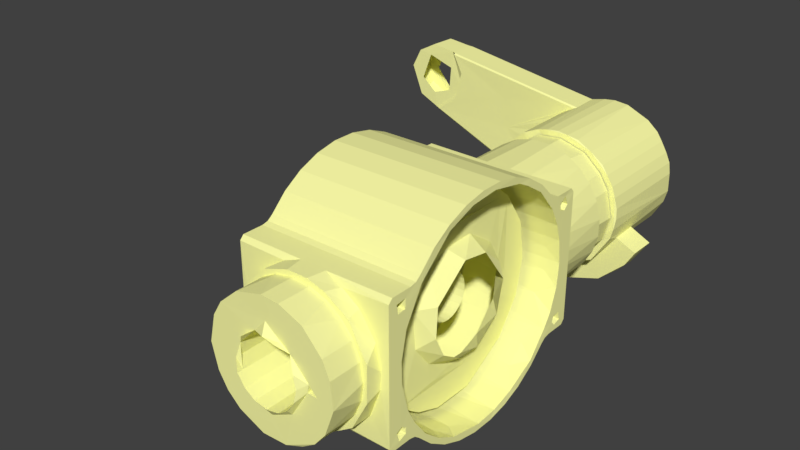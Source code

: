 # Source: ankle_Y_lo_res.blend  (saved by Blender 2.79.0; exported with 4.5.12 LTS)
import bpy
from mathutils import Matrix  # noqa: F401  (used for matrix-valued properties, if any)

bpy.ops.wm.read_factory_settings(use_empty=True)
scene = bpy.context.scene
scene.name = 'Scene'

# ---- collections
col_collection_1 = bpy.data.collections.new('Collection 1'); scene.collection.children.link(col_collection_1)

# ---- materials (node trees are filled in below, after node groups)
mat_brass = bpy.data.materials.new('Brass')
mat_brass.alpha_threshold = 0.0
mat_brass.use_transparent_shadow = False
mat_brass.diffuse_color = (1.0, 1.0, 0.4, 1.0)
mat_brass.specular_color = (1.0, 1.0, 0.8)
mat_brass.roughness = 0.5

# ---- material node trees

# ---- world
world_world = bpy.data.worlds.new('World'); scene.world = world_world
world_world.color = (0.05088, 0.05088, 0.05088)
world_world.use_sun_shadow = False
world_world.sun_shadow_jitter_overblur = 0.0
world_world.cycles.sampling_method = 'MANUAL'

# ---- meshes
me_ankle_y_lo_res = bpy.data.meshes.new('ankle Y lo res')
me_ankle_y_lo_res.from_pydata([(0.01883, 0.08409, -0.01918), (0.01896, 0.09189, -0.01905), (0.02326, 0.08396, -0.02343), (0.02368, 0.0919, -0.02348), (0.02231, 0.09204, -0.01033), (0.02995, 0.0919, -0.01397), (-0.01885, 0.08401, -0.02713), (-0.01543, 0.08406, -0.02226), (-0.002637, 0.08387, -0.03355), (-0.005063, 0.0839, -0.02817), (0.008525, 0.08391, -0.02668), (0.01475, 0.0839, -0.02978), (-0.01893, 0.0919, -0.02703), (-0.01518, 0.09186, -0.02196), (0.01269, 0.0853, -0.02336), (0.00352, 0.08507, -0.02661), (-0.007329, 0.08478, -0.0257), (-0.006731, 0.09177, -0.02584), (0.005149, 0.09172, -0.02618), (0.01312, 0.09173, -0.02311), (-0.02716, 0.0919, -0.01909), (-0.02017, 0.09197, -0.01412), (0.01695, 0.08189, -0.02849), (0.02649, 0.0819, -0.01968), (-0.01527, 0.0819, -0.02936), (0.001121, 0.0819, -0.03365), (-0.02267, 0.0819, -0.02398), (-0.02707, 0.0819, -0.01896), (0.02994, 0.0819, -0.01397), (0.0225, 0.08183, -0.0105), (0.01582, 0.08184, -0.01901), (0.008177, 0.0819, -0.0233), (-0.02021, 0.08184, -0.01414), (-0.01224, 0.08187, -0.02167), (-0.0009741, 0.08187, -0.02462), (-0.005148, 0.09278, -0.02404), (0.002016, 0.09318, -0.02449), (-0.0163, 0.09332, -0.01827), (-0.01174, 0.09332, -0.02163), (0.009239, 0.09302, -0.02282), (0.01549, 0.0929, -0.01902), (0.02006, 0.0932, -0.01425), (-0.000229, 0.07599, 0.01632), (0.01313, 0.076, 0.02075), (0.003865, 0.076, 0.02419), (0.007945, 0.07601, 0.01472), (-0.0153, 0.076, -0.006), (-0.01616, 0.07603, 0.003321), (-0.02448, 0.076, -0.001031), (-0.004131, 0.07601, 0.02414), (-0.007969, 0.07631, 0.02314), (-0.01347, 0.07595, 0.02059), (-0.008351, 0.07595, 0.01456), (-0.02406, 0.07634, 0.004885), (-0.01861, 0.07631, 0.01597), (-0.02206, 0.07599, 0.01069), (-0.02352, 0.07601, -0.007345), (0.02295, 0.07631, -0.008437), (0.02402, 0.07601, -0.004824), (0.005186, 0.07598, -0.01688), (0.0143, 0.07604, 0.007763), (0.01995, 0.07603, 0.01419), (0.01666, 0.07592, -0.01856), (0.01646, 0.076, -0.000849), (0.0235, 0.07601, 0.006926), (0.02207, 0.07631, 0.01055), (0.004871, 0.07624, -0.02414), (-0.007878, 0.076, -0.02348), (-0.00848, 0.076, -0.0144), (-0.01775, 0.076, -0.01696), (0.02448, 0.0765, -0.0009208), (0.02431, 0.0765, 0.003018), (0.01762, 0.0765, 0.01702), (-6.579e-05, 0.0765, 0.0245), (0.007592, 0.07653, 0.0233), (0.01259, 0.1039, 0.003245), (0.01259, 0.082, 0.003247), (0.01127, 0.1039, 0.006477), (0.009864, 0.08199, 0.008597), (0.009346, 0.1039, 0.008892), (0.01473, 0.082, 0.002838), (0.01495, 0.1039, 0.002549), (0.01485, 0.082, -0.002531), (0.01462, 0.1039, -0.002979), (0.01257, 0.082, -0.0033), (0.01288, 0.1039, -0.002992), (0.01124, 0.1039, -0.006524), (0.01124, 0.082, -0.006524), (0.009113, 0.104, -0.009267), (0.009106, 0.082, -0.009278), (0.004907, 0.1039, -0.01417), (0.005216, 0.082, -0.01416), (0.0075, 0.1039, -0.01302), (0.009822, 0.082, -0.01134), (0.009876, 0.1039, -0.01126), (0.003429, 0.082, -0.01254), (0.00345, 0.1039, -0.01255), (-2.713e-05, 0.1039, -0.013), (-2.713e-05, 0.082, -0.013), (-0.003489, 0.1039, -0.01253), (-0.003482, 0.082, -0.01253), (-0.004907, 0.082, -0.01417), (-0.004907, 0.1039, -0.01417), (-0.009755, 0.1039, -0.01167), (-0.009651, 0.082, -0.0116), (-0.01473, 0.082, -0.002838), (-0.01486, 0.1039, -0.002535), (-0.01487, 0.082, 0.002571), (-0.01464, 0.1039, 0.002939), (-0.009864, 0.082, 0.01109), (-0.008753, 0.08183, 0.009031), (-0.009864, 0.1039, 0.01109), (-0.008822, 0.104, 0.009013), (-0.007554, 0.1038, 0.01298), (-0.005321, 0.082, 0.01412), (-0.004669, 0.1039, 0.01409), (-0.003429, 0.1039, 0.01254), (-0.003839, 0.082, 0.01265), (2.713e-05, 0.1039, 0.013), (0.00302, 0.082, 0.01281), (0.003817, 0.104, 0.01262), (0.004907, 0.082, 0.01417), (0.005693, 0.1039, 0.014), (0.009655, 0.082, 0.01159), (0.009822, 0.104, 0.01134), (-0.01216, 0.09884, 0.01439), (-0.01362, 0.1038, 0.01793), (-0.01164, 0.09889, 0.01935), (-0.008976, 0.1041, 0.0207), (-0.006169, 0.1039, 0.01846), (-0.006838, 0.09884, 0.01852), (-0.007387, 0.09891, 0.01351), (-0.01115, 0.1039, 0.0135), (-0.01233, 0.09898, -0.01394), (-0.01281, 0.1039, -0.01554), (-0.006921, 0.1039, -0.01397), (-0.00658, 0.09891, -0.01437), (-0.00644, 0.1039, -0.01795), (-0.007086, 0.09883, -0.01897), (-0.01175, 0.1038, -0.01947), (-0.01136, 0.0989, -0.01923), (0.008947, 0.09883, -0.02007), (0.01046, 0.104, -0.0196), (0.006255, 0.1039, -0.01756), (0.006162, 0.0989, -0.01621), (0.01023, 0.09878, -0.01313), (0.01108, 0.1039, -0.01343), (0.01385, 0.1038, -0.01771), (0.01283, 0.09892, -0.01713), (0.006839, 0.09883, 0.0144), (0.007381, 0.09893, 0.01941), (0.008562, 0.1039, 0.02074), (0.01255, 0.1016, 0.01811), (0.01165, 0.09894, 0.0135), (0.01125, 0.1039, 0.01355), (0.0001091, 0.1039, 0.02271), (0.01596, 0.1039, 0.0159), (-0.02091, 0.1039, 0.009218), (-0.01997, 0.1039, -0.01088), (-0.02261, 0.1039, -0.001109), (-0.002952, 0.1039, -0.02245), (0.005443, 0.1039, -0.02183), (0.0195, 0.1039, -0.0115), (0.02258, 0.1039, -0.001525), (0.02109, 0.1039, 0.008408), (0.01466, 0.1139, -0.01707), (0.0182, 0.1139, -0.01323), (0.02188, 0.1139, -0.005783), (0.02231, 0.1141, 0.003531), (0.01935, 0.1139, 0.01148), (0.01435, 0.1139, 0.01752), (0.003625, 0.1139, -0.02236), (0.01033, 0.1139, -0.01999), (-0.01922, 0.1139, -0.01195), (-0.01426, 0.1139, -0.0174), (-0.007021, 0.1139, -0.02152), (0.007449, 0.1139, 0.02123), (-0.0007427, 0.1137, 0.0227), (-0.008618, 0.1139, 0.02069), (-0.01511, 0.114, 0.01685), (-0.02122, 0.1139, 0.007973), (-0.02262, 0.1138, -0.001884), (-0.06338, 0.1135, 0.03143), (-0.009183, 0.1135, 0.02286), (-0.01028, 0.1139, 0.02252), (-0.06391, 0.1139, 0.03077), (-0.0201, 0.1136, -0.01435), (-0.07041, 0.1134, 0.006921), (-0.07041, 0.1139, 0.007536), (-0.06883, 0.1131, 0.01116), (-0.07411, 0.1131, 0.008781), (-0.07388, 0.1131, 0.01314), (-0.08203, 0.1131, 0.01325), (-0.07942, 0.1132, 0.01938), (-0.08416, 0.1131, 0.0209), (-0.08146, 0.1131, 0.02884), (-0.0758, 0.1131, 0.0272), (-0.06338, 0.1132, 0.01858), (-0.06488, 0.1131, 0.03164), (-0.06858, 0.1132, 0.02684), (-0.07366, 0.1131, 0.03262), (-0.0137, 0.1134, 0.02054), (-0.06167, 0.1134, 0.02813), (-0.0616, 0.1139, 0.02863), (-0.02276, 0.1074, -0.01004), (-0.02251, 0.1139, -0.01011), (-0.0672, 0.1077, 0.008858), (-0.06731, 0.1138, 0.008593), (-0.02446, 0.1137, -0.001496), (-0.01826, 0.1139, 0.01605), (-0.01382, 0.1074, 0.0204), (-0.01842, 0.1074, 0.01615), (-0.02267, 0.1074, 0.00982), (-0.02333, 0.1138, 0.008337), (-0.02446, 0.1074, 0.001442), (-0.06169, 0.1077, 0.02807), (-0.06394, 0.1074, 0.02563), (-0.0642, 0.1125, 0.02705), (-0.06717, 0.1074, 0.01197), (-0.06414, 0.1074, 0.01501), (-0.06224, 0.1074, 0.019), (-0.06227, 0.1123, 0.01862), (0.01763, 0.1139, 0.01702), (-0.01116, 0.1137, -0.02193), (-0.0163, 0.1138, -0.01828), (0.01902, 0.1139, -0.01544), (-6.855e-05, 0.1139, 0.0245), (0.005159, 0.1139, 0.02402), (0.01365, 0.1138, 0.02043), (0.0002833, 0.1138, -0.02458), (-0.005793, 0.1138, -0.0238), (0.008236, 0.1139, -0.02322), (0.02424, 0.1138, -0.003917), (0.02293, 0.1139, -0.008631), (0.02351, 0.1139, 0.006882), (0.02431, 0.1134, 0.003018), (0.01506, 0.1131, -0.01947), (0.01995, 0.1134, 0.01419), (0.02211, 0.1134, 0.01056), (-0.003994, 0.1134, 0.02417), (-0.02407, 0.1022, 0.00493), (-0.02221, 0.1025, 0.01053), (-0.01381, 0.1022, 0.02032), (-0.01739, 0.1023, 0.01731), (-0.0706, 0.1028, 0.007007), (-0.02083, 0.1027, -0.01408), (-0.02068, 0.1022, -0.01325), (-0.07038, 0.1024, 0.007444), (-0.0198, 0.1027, -0.01465), (-0.02238, 0.1023, -0.009962), (-0.02458, 0.1023, -0.001048), (-0.02373, 0.1022, -0.006342), (-0.01933, 0.1022, 0.01516), (-0.009915, 0.1024, 0.02242), (-0.008947, 0.1029, 0.02282), (-0.06372, 0.1028, 0.03145), (-0.06497, 0.1032, 0.03163), (-0.07409, 0.1034, 0.03269), (-0.0808, 0.1032, 0.02905), (-0.08433, 0.1032, 0.02209), (-0.08003, 0.1032, 0.01133), (-0.07173, 0.1031, 0.00748), (-0.06565, 0.1031, 0.02508), (-0.05992, 0.1032, 0.01743), (-0.06635, 0.1032, 0.01577), (-0.07558, 0.1032, 0.02826), (-0.07923, 0.1032, 0.01839), (-0.07337, 0.1031, 0.01349), (-0.06293, 0.1024, 0.01327), (-0.06021, 0.1024, 0.02417), (-0.06385, 0.1024, 0.03087), (-0.03843, 0.1026, 0.007751), (-0.04091, 0.1026, 0.01887), (0.02282, 0.07563, -0.0003287), (0.02287, 0.06624, 0.0001767), (0.02064, 0.066, -0.008964), (0.02064, 0.07558, -0.008966), (0.01579, 0.06632, -0.0164), (0.01507, 0.07558, -0.01696), (0.007535, 0.066, -0.0212), (0.004064, 0.07558, -0.02232), (0.001535, 0.066, -0.02245), (-0.004578, 0.066, -0.02203), (-0.00458, 0.07558, -0.02203), (-0.01035, 0.066, -0.01998), (-0.01354, 0.07558, -0.0182), (-0.01536, 0.066, -0.01644), (-0.01922, 0.066, -0.01169), (-0.02102, 0.07558, -0.008519), (-0.02167, 0.066, -0.00607), (-0.0225, 0.066, -1.116e-08), (-0.02239, 0.07558, 0.003644), (-0.02167, 0.066, 0.00607), (-0.01807, 0.06637, 0.01391), (-0.01724, 0.07558, 0.01475), (-0.008214, 0.06637, 0.02127), (-0.007065, 0.07558, 0.02156), (0.001535, 0.066, 0.02245), (0.001538, 0.07558, 0.02245), (0.01016, 0.06628, 0.02037), (0.01093, 0.07558, 0.01988), (0.01745, 0.066, 0.0142), (0.01745, 0.07558, 0.0142), (0.02064, 0.066, 0.008964), (0.02064, 0.07561, 0.008962), (0.02016, 0.04298, -0.01386), (0.02244, 0.066, -0.009183), (0.02364, 0.04308, -0.005712), (0.02425, 0.04327, -5.263e-09), (0.02405, 0.06599, 0.003133), (0.02366, 0.043, 0.00611), (-0.01315, 0.0378, -1.116e-08), (-0.01315, 0.03692, -0.008126), (0.0215, 0.03758, -0.004087), (-0.01315, 0.03431, -0.01587), (0.01944, 0.03596, -0.01216), (-0.01315, 0.03009, -0.02288), (0.02675, 0.03162, -0.02086), (-0.01315, 0.02447, -0.02881), (0.0215, 0.02744, -0.026), (-0.01315, 0.01771, -0.0334), (0.0215, 0.02121, -0.03129), (-0.01315, 0.01011, -0.03642), (0.02661, 0.01416, -0.03506), (-0.01315, 0.002046, -0.03774), (0.02657, 0.006302, -0.03748), (-0.01315, -0.006115, -0.0373), (0.02683, -0.002025, -0.03776), (-0.01315, -0.01399, -0.03512), (0.0215, -0.01011, -0.03642), (-0.01315, -0.02121, -0.03129), (0.0215, -0.01771, -0.0334), (-0.01315, -0.02744, -0.026), (0.0215, -0.02447, -0.02881), (-0.01315, -0.03239, -0.01949), (0.0215, -0.03009, -0.02288), (-0.01315, -0.03582, -0.01207), (0.02681, -0.03521, -0.01395), (0.02681, -0.03222, -0.01978), (-0.01315, -0.03758, -0.004087), (0.02012, -0.03694, -0.007993), (-0.01315, -0.03758, 0.004087), (0.0215, -0.0378, -1.116e-08), (-0.01315, -0.03582, 0.01207), (0.0215, -0.03692, 0.008126), (-0.01315, -0.03239, 0.01949), (0.0215, -0.03431, 0.01587), (-0.01315, -0.02744, 0.026), (0.02691, -0.02993, 0.02313), (-0.01315, -0.02121, 0.03129), (0.0229, -0.02488, 0.02876), (-0.01315, -0.01399, 0.03512), (0.02669, -0.0181, 0.03341), (-0.01315, -0.006115, 0.0373), (0.0215, -0.01011, 0.03642), (-0.01315, 0.002046, 0.03774), (0.0215, -0.002046, 0.03774), (-0.01315, 0.01011, 0.03642), (0.0215, 0.006115, 0.0373), (-0.01315, 0.01771, 0.0334), (0.02672, 0.01351, 0.03556), (-0.01315, 0.02447, 0.02881), (0.02215, 0.02197, 0.03079), (0.02685, 0.01754, 0.03349), (-0.01315, 0.03009, 0.02288), (0.02185, 0.02759, 0.02613), (-0.01315, 0.03431, 0.01587), (0.02683, 0.03173, 0.02061), (-0.01315, 0.03692, 0.008126), (0.02683, 0.03516, 0.01406), (0.02685, 0.03782, 0.0), (0.0215, 0.03758, 0.004087), (0.02685, 0.0369, 0.008181), (0.02685, 0.03711, -0.008169), (0.02685, 0.03449, -0.01596), (0.02685, 0.0246, -0.02896), (0.02685, -0.01407, -0.0353), (0.02685, -0.02133, -0.03145), (0.02685, -0.02759, -0.02613), (0.02685, -0.03778, -0.004108), (0.02685, -0.03797, 0.002947), (0.02685, -0.03601, 0.01213), (0.02682, -0.008149, 0.03717), (0.02686, 0.001687, 0.03798), (0.02685, 0.0246, 0.02896), (-0.01184, 0.03919, -0.01812), (-0.02685, 0.04003, -0.01918), (-0.01184, 0.0398, -0.02136), (-0.02688, 0.03863, -0.02216), (-0.01185, 0.03734, -0.02205), (-0.02685, 0.03595, -0.02066), (-0.01184, 0.03597, -0.01895), (-0.02685, 0.0364, -0.01855), (-0.02685, 0.03837, -0.01782), (0.02685, -0.03441, -0.024), (-0.02685, -0.03441, -0.024), (-0.02685, -0.0323, -0.02447), (0.02685, -0.0323, -0.02447), (-0.02685, -0.03059, -0.02578), (0.02685, -0.03059, -0.02578), (-0.02685, -0.02506, -0.03118), (0.02685, -0.02506, -0.03118), (-0.02685, -0.0186, -0.03541), (0.02685, -0.0186, -0.03541), (-0.02685, -0.01144, -0.03833), (0.02685, -0.01144, -0.03833), (-0.02685, -0.003863, -0.03981), (0.02685, -0.003863, -0.03981), (0.02685, 0.003863, -0.03981), (-0.02685, 0.003863, -0.03981), (-0.02685, 0.01144, -0.03833), (0.02685, 0.01144, -0.03833), (-0.02685, 0.0186, -0.03541), (0.02685, 0.0186, -0.03541), (-0.02685, 0.02506, -0.03118), (0.02685, 0.02506, -0.03118), (-0.02685, 0.03059, -0.02578), (0.02685, 0.03059, -0.02578), (-0.02685, 0.0323, -0.02447), (0.02685, 0.0323, -0.02447), (-0.02685, 0.03441, -0.024), (0.02685, 0.03441, -0.024), (0.02685, 0.03441, 0.024), (-0.02685, 0.03441, 0.024), (-0.02685, 0.0323, 0.02447), (0.02685, 0.0323, 0.02447), (-0.02685, 0.03059, 0.02578), (0.02685, 0.03059, 0.02578), (-0.02685, 0.02506, 0.03118), (0.02685, 0.02506, 0.03118), (-0.02685, 0.0186, 0.03541), (0.02685, 0.0186, 0.03541), (-0.02685, 0.01144, 0.03833), (0.02685, 0.01144, 0.03833), (-0.02685, 0.003863, 0.03981), (0.02685, 0.003863, 0.03981), (0.02685, -0.003863, 0.03981), (-0.02685, -0.003863, 0.03981), (-0.02685, -0.01144, 0.03833), (0.02685, -0.01144, 0.03833), (-0.02685, -0.0186, 0.03541), (0.02685, -0.0186, 0.03541), (-0.02685, -0.02506, 0.03118), (0.02685, -0.02506, 0.03118), (-0.02685, -0.03059, 0.02578), (0.02685, -0.03059, 0.02578), (-0.02685, -0.0323, 0.02447), (0.02685, -0.0323, 0.02447), (-0.02685, -0.03441, 0.024), (0.02685, -0.03441, 0.024), (-0.01715, 0.03025, -0.023), (-0.01715, 0.0246, -0.02896), (-0.01717, 0.0228, -0.02688), (-0.01715, 0.03711, -0.008169), (-0.01715, 0.03716, 0.00775), (-0.01715, 0.038, -1.116e-08), (-0.01715, 0.03449, 0.01596), (-0.01715, 0.03025, 0.023), (-0.01715, 0.02708, 0.007565), (-0.01715, 0.0178, 0.03357), (-0.01715, 0.0246, 0.02896), (-0.01715, 0.01648, 0.02267), (-0.01715, 0.002057, 0.03794), (-0.01715, -0.005807, 0.03002), (-0.01715, -0.006148, 0.0375), (-0.01715, 0.01017, 0.03661), (-0.01715, -0.01407, 0.0353), (-0.01715, -0.02133, 0.03145), (-0.01716, -0.02486, 0.01407), (-0.01715, -0.03256, 0.01959), (-0.01715, -0.02759, 0.02613), (-0.01715, -0.03778, 0.004109), (-0.01715, -0.02771, -0.008561), (-0.01715, -0.03778, -0.004108), (-0.01715, -0.03601, 0.01213), (-0.01715, -0.03256, -0.01959), (-0.01715, -0.02759, -0.02613), (-0.01715, -0.02442, -0.02566), (-0.01715, -0.02133, -0.03145), (-0.01715, 0.01368, -0.02503), (-0.01715, 0.0178, -0.03357), (-0.01715, 0.01017, -0.03661), (-0.01715, 0.002057, -0.03794), (-0.01715, 0.006509, -0.02814), (-0.01715, 0.03449, -0.01596), (-0.01714, 0.0256, -0.01399), (-0.01714, 0.0275, -0.007775), (-0.01715, -0.01407, -0.0353), (-0.01715, -0.006148, -0.0375), (-0.01715, -0.03601, -0.01213), (-0.01715, -0.01518, -0.02426), (-0.02685, 0.03449, -0.01596), (-0.02685, 0.03711, -0.008169), (-0.02685, 0.038, -1.116e-08), (-0.02685, 0.03025, -0.023), (-0.02685, 0.0246, -0.02896), (-0.02685, 0.01017, -0.03661), (-0.02685, 0.0178, -0.03357), (-0.02685, -0.01407, -0.0353), (-0.02685, -0.006148, -0.0375), (-0.02685, 0.002057, -0.03794), (-0.02685, -0.02133, -0.03145), (-0.02685, -0.02759, -0.02613), (-0.02685, -0.03256, -0.01959), (-0.02685, -0.03601, -0.01213), (-0.02685, -0.03256, 0.01959), (-0.02685, -0.03601, 0.01213), (-0.02685, -0.03778, 0.004109), (-0.02685, -0.03778, -0.004108), (-0.02685, -0.02759, 0.02613), (-0.02685, -0.02133, 0.03145), (-0.02685, -0.01407, 0.0353), (-0.02685, 0.0178, 0.03357), (-0.02685, 0.01017, 0.03661), (-0.02685, 0.002057, 0.03794), (-0.02685, -0.006148, 0.0375), (-0.02685, 0.0246, 0.02896), (-0.02685, 0.03025, 0.023), (-0.02685, 0.03711, 0.008169), (-0.02685, 0.03449, 0.01596), (-0.01185, -0.0364, 0.02145), (-0.02685, -0.03591, 0.02062), (-0.01182, -0.03655, 0.01812), (-0.02685, -0.0364, 0.01855), (-0.02685, -0.03845, 0.01789), (-0.01185, -0.04018, 0.01912), (-0.02685, -0.04005, 0.01934), (-0.0268, -0.03897, 0.02227), (-0.01184, -0.03913, 0.02194), (-0.02685, -0.04299, 0.02259), (-0.02685, -0.0394, -0.01834), (-0.02685, -0.043, -0.0225), (-0.02925, -0.0404, -0.02094), (-0.02685, -0.04162, -0.02399), (-0.02688, -0.03752, -0.02204), (-0.02685, -0.03695, -0.0182), (-0.02686, -0.03586, -0.02018), (-0.02684, 0.0418, -0.02399), (-0.02685, 0.043, 0.022), (-0.02685, 0.043, -0.02243), (-0.02684, 0.03597, 0.02056), (-0.0269, 0.0365, 0.01845), (-0.02687, 0.0393, 0.01815), (-0.0291, 0.04029, 0.02108), (-0.02683, 0.04193, 0.02397), (-0.02692, 0.03743, 0.02208), (-0.02685, -0.04172, 0.02399), (-0.01062, -0.0408, 0.004401), (-0.01154, -0.0608, -0.0001284), (-0.0115, -0.0408, -1.116e-08), (-0.01062, -0.0615, -0.004401), (-0.01062, -0.0408, -0.004401), (-0.008132, -0.0615, -0.008132), (-0.008132, -0.0408, -0.008132), (-0.004401, -0.0615, -0.01062), (-0.004401, -0.0408, -0.01062), (-3.309e-17, -0.0615, -0.0115), (-3.656e-17, -0.0408, -0.0115), (0.004401, -0.0615, -0.01062), (0.004401, -0.0408, -0.01062), (0.008132, -0.0615, -0.008132), (0.008132, -0.0408, -0.008132), (0.01064, -0.06168, -0.004382), (0.01062, -0.0408, -0.004401), (0.0115, -0.0615, -1.116e-08), (0.0115, -0.0408, -1.116e-08), (0.01062, -0.0615, 0.004401), (0.01062, -0.0408, 0.004401), (0.007934, -0.05955, 0.008425), (0.008132, -0.0408, 0.008132), (0.004401, -0.0615, 0.01062), (0.004401, -0.0408, 0.01062), (-3.332e-17, -0.0615, 0.0115), (-3.679e-17, -0.0408, 0.0115), (-0.004712, -0.05957, 0.01057), (-0.004401, -0.0408, 0.01062), (-0.008132, -0.0615, 0.008132), (-0.008132, -0.0408, 0.008132), (-0.01072, -0.05953, 0.004317), (-0.01063, -0.0595, -0.00771), (-0.0001088, -0.05949, -0.01431), (0.007664, -0.05953, -0.01047), (-0.0006753, -0.05947, 0.01491), (0.01416, -0.05948, 0.001843), (0.0136, -0.0595, -0.0008826), (0.0002597, -0.05135, -0.01575), (-0.0003474, -0.0595, -0.01709), (0.01534, -0.05041, -0.001228), (0.01701, -0.0595, -0.001217), (0.01573, -0.05035, 0.0008601), (0.0001229, -0.05037, 0.016), (0.001532, -0.0595, 0.01662), (-0.0149, -0.05046, 0.001702), (-0.0161, -0.05951, 0.001703), (-0.01604, -0.05044, -0.0008465), (-0.01495, -0.05951, -0.0008458), (0.004587, -0.0595, -0.02202), (-0.004105, -0.05948, -0.02232), (-0.01745, -0.0595, -0.0142), (-0.01297, -0.05949, -0.01838), (-0.02063, -0.05949, -0.008968), (-0.02281, -0.05948, -0.0003419), (-0.02064, -0.0595, 0.008958), (0.01535, -0.0595, -0.01645), (0.01923, -0.05949, -0.01168), (0.02254, -0.05948, -0.002528), (0.02166, -0.05949, 0.006075), (0.004572, -0.0595, 0.02203), (0.01262, -0.0595, 0.01885), (0.01922, -0.0595, 0.01169), (-0.00155, -0.0595, 0.02244), (-0.011, -0.05948, 0.01983), (-0.01746, -0.0595, 0.01419), (0.01035, -0.059, -0.01998), (-0.02245, -0.048, -0.00238), (-0.02229, -0.048, 0.003064), (-0.02064, -0.048, -0.008964), (-0.01745, -0.048, -0.0142), (-0.01298, -0.048, -0.01838), (-0.007535, -0.048, -0.0212), (-0.001535, -0.048, -0.02245), (0.004578, -0.048, -0.02203), (0.01035, -0.048, -0.01998), (0.01536, -0.048, -0.01644), (0.01922, -0.048, -0.01169), (0.02167, -0.048, -0.00607), (0.0225, -0.048, -1.116e-08), (0.02167, -0.048, 0.00607), (0.01922, -0.048, 0.01169), (0.01536, -0.048, 0.01644), (0.01035, -0.048, 0.01998), (0.004578, -0.048, 0.02203), (-0.001535, -0.048, 0.02245), (-0.007535, -0.048, 0.0212), (-0.01298, -0.048, 0.01838), (-0.01745, -0.048, 0.0142), (-0.02064, -0.048, 0.008964), (-0.004874, -0.04197, -0.02399), (-0.01093, -0.04315, -0.02187), (-0.02449, -0.04796, -0.0002818), (-0.02442, -0.04315, -0.0004755), (-0.02302, -0.04301, -0.008067), (-0.003547, -0.048, -0.02399), (-0.00957, -0.048, -0.02228), (-0.01934, -0.048, -0.01462), (-0.01812, -0.04299, -0.01664), (-0.01496, -0.048, -0.01909), (-0.02244, -0.048, -0.009183), (-0.02364, -0.04308, 0.006003), (-0.02113, -0.04806, 0.01218), (-0.01926, -0.04309, 0.01541), (-0.01237, -0.04805, 0.02105), (-0.009793, -0.04313, 0.02241), (-0.003547, -0.048, 0.02399), (-0.004593, -0.04179, 0.024), (0.02386, -0.04812, 0.006023), (0.0176, -0.04788, 0.01703), (0.00957, -0.048, 0.02228), (0.0034, -0.048, -0.024), (0.00957, -0.048, -0.02228), (0.01816, -0.04803, -0.01652), (0.02353, -0.04801, -0.006273), (0.003547, -0.048, 0.02399), (0.01116, -0.04303, 0.02184), (0.01695, -0.04299, 0.01772), (0.0243, -0.04315, 0.001552), (0.02254, -0.04312, 0.009643), (0.02398, -0.04315, -0.004139), (0.02015, -0.04299, -0.01437), (0.0102, -0.04304, -0.02238), (0.00452, -0.04184, -0.024), (0.004618, -0.042, 0.02399), (0.02685, -0.043, 0.02258), (0.02685, -0.04159, 0.02399), (0.02685, -0.04299, -0.02255), (0.02685, -0.04169, -0.02399), (0.01185, -0.04011, 0.02078), (0.02683, -0.03988, 0.02119), (0.02685, -0.0394, 0.01814), (0.01185, -0.03878, 0.01789), (0.02685, -0.03655, 0.0184), (0.01185, -0.03589, 0.01922), (0.0268, -0.03636, 0.02154), (0.01185, -0.03722, 0.02211), (0.01184, -0.03923, -0.01812), (0.02685, -0.03997, -0.01905), (0.01185, -0.04005, -0.02066), (0.02692, -0.03896, -0.02198), (0.01186, -0.03784, -0.02228), (0.02685, -0.03618, -0.02105), (0.01185, -0.03589, -0.02045), (0.02685, -0.03605, -0.01907), (0.01185, -0.03655, -0.0184), (0.02685, -0.038, -0.0179), (0.01185, 0.03582, 0.02088), (0.02685, 0.03595, 0.02066), (0.02685, 0.0364, 0.01855), (0.01183, 0.03708, 0.01787), (0.02685, 0.03845, 0.01789), (0.01185, 0.04018, 0.01912), (0.02685, 0.04005, 0.01934), (0.02671, 0.03889, 0.02241), (0.01183, 0.03892, 0.02213), (0.01184, 0.03646, -0.01815), (0.02685, 0.03589, -0.02045), (0.01184, 0.03625, -0.02128), (0.02685, 0.03734, -0.02205), (0.01185, 0.03866, -0.02205), (0.02692, 0.03988, -0.02117), (0.01182, 0.03999, -0.01896), (0.02685, 0.03942, -0.01817), (0.02685, 0.03655, -0.0184), (0.02685, 0.043, -1.116e-08), (0.02685, 0.04299, 0.02248), (0.02685, 0.0417, 0.02399), (0.02685, 0.04299, -0.02257), (0.02685, 0.04169, -0.02399), (0.004669, 0.04194, -0.02399), (-0.004404, 0.04143, -0.02399), (-0.0034, 0.066, -0.024), (0.0034, 0.066, -0.024), (0.01112, 0.04304, -0.0218), (0.02095, 0.04314, 0.01223), (0.01707, 0.04297, 0.0175), (0.01013, 0.0432, 0.02224), (0.01534, 0.04315, -0.0188), (0.004531, 0.04159, 0.02398), (0.00957, 0.066, -0.02228), (0.01496, 0.066, -0.01909), (0.01934, 0.066, -0.01462), (0.02405, 0.066, -0.003131), (0.02244, 0.066, 0.009183), (0.01934, 0.066, 0.01462), (0.01496, 0.066, 0.01909), (0.00957, 0.066, 0.02228), (0.003547, 0.066, 0.02399), (-0.02452, 0.06595, 0.0005481), (-0.02231, 0.06595, 0.009422), (-0.01531, 0.06601, 0.01883), (-0.00957, 0.066, 0.02228), (-0.0034, 0.066, 0.024), (-0.00957, 0.066, -0.02228), (-0.01496, 0.066, -0.01909), (-0.01934, 0.066, -0.01462), (-0.02222, 0.0659, -0.009804), (-0.004125, 0.04154, 0.024), (-0.01043, 0.04312, 0.02206), (-0.02298, 0.04309, -0.008321), (-0.0169, 0.04301, -0.01754), (-0.01007, 0.04302, -0.02226), (-0.0157, 0.04315, 0.01852), (-0.02219, 0.04298, 0.01015), (-0.02461, 0.04302, 0.001251), (-0.01971, 0.05269, 0.0141), (-0.02117, 0.05006, 0.01173), (-0.01285, 0.05142, 0.01262), (-0.02158, 0.0525, 0.01108), (-0.01182, 0.05977, 0.01303), (-0.01995, 0.06038, 0.01383), (-0.01175, 0.06232, 0.01202), (-0.02086, 0.06311, 0.01235), (-0.02176, 0.06091, 0.01072), (-0.0118, 0.05191, -0.01162), (-0.02107, 0.04981, -0.01206), (-0.02149, 0.05268, -0.01124), (-0.01185, 0.0514, -0.01428), (-0.01966, 0.05231, -0.0142), (-0.01183, 0.06271, -0.01374), (-0.01188, 0.06093, -0.01149), (-0.02074, 0.06326, -0.01258), (-0.02159, 0.06054, -0.01105), (-0.01981, 0.06075, -0.01402), (-0.02339, 0.04737, 0.00659), (-0.02348, 0.04751, -0.006385), (-0.02254, 0.04945, -0.008623), (-0.02321, 0.06449, 0.006421), (-0.02124, 0.06281, 0.008446), (-0.0217, 0.04965, 0.008501), (-0.02303, 0.06459, -0.006192), (-0.02171, 0.06261, -0.008617), (-0.004905, 0.04781, 0.00711), (-0.0008858, 0.04989, 0.008494), (-5.204e-17, 0.0615, 0.0085), (-0.003066, 0.06331, 0.00798), (-0.005408, 0.06431, 0.006557), (-0.007558, 0.0645, 0.004), (-0.0085, 0.0645, -1.116e-08), (-0.007658, 0.0645, -0.003688), (-0.005792, 0.06442, -0.006359), (-0.002639, 0.06316, -0.008214), (-1.585e-05, 0.06151, -0.0085), (-0.001633, 0.04944, -0.008505), (-0.005757, 0.04758, -0.006396), (-0.008968, 0.04747, 0.001195), (-0.006046, 0.04077, -0.00659), (0.001891, 0.104, -0.008287), (0.001891, 0.0408, -0.008287), (-0.001891, 0.104, -0.008287), (-0.0053, 0.104, -0.006646), (-0.007658, 0.104, 0.003688), (-0.0085, 0.104, -1.116e-08), (-0.007658, 0.104, -0.003688), (-0.001891, 0.104, 0.008287), (-0.0053, 0.104, 0.006646), (0.001891, 0.0408, 0.008287), (0.001891, 0.104, 0.008287), (-0.004187, 0.04078, 0.007737), (-0.008377, 0.04077, 0.001979), (0.0053, 0.104, 0.006646), (0.0053, 0.0408, 0.006646), (0.007658, 0.104, 0.003688), (0.007658, 0.0408, 0.003688), (0.0085, 0.104, -1.116e-08), (0.0085, 0.0408, -1.116e-08), (0.007658, 0.104, -0.003688), (0.007658, 0.0408, -0.003688), (0.0053, 0.104, -0.006646), (0.0053, 0.0408, -0.006646), (0.02103, 0.01608, 0.002063), (0.02072, 0.0141, 0.008643), (0.02101, 0.006617, 0.01472), (0.01585, 0.01594, 0.01263), (0.02105, -0.003189, 0.01635), (0.0159, -0.005425, 0.01928), (0.01586, -0.01287, 0.01529), (0.02105, -0.01533, 0.006756), (0.01584, -0.01991, 0.005496), (0.02092, -0.0158, -0.003463), (0.0159, 0.01986, 0.002596), (0.01584, 0.005738, 0.01946), (0.01585, -0.01868, -0.007739), (0.02088, -0.01203, -0.01088), (0.01585, -0.01251, -0.01575), (0.0157, -0.004811, -0.01959), (0.02104, -0.00472, -0.01539), (0.01574, 0.00318, -0.0199), (0.02093, 0.003953, -0.01599), (0.01585, 0.01118, -0.01673), (0.01588, 0.01875, -0.007935), (0.02085, 0.01374, -0.009248), (0.0157, -0.00119, 0.02497), (0.01566, -0.01099, -0.02302), (0.0152, -0.02484, 0.02476), (0.01521, -0.03352, 0.01249), (0.0152, -0.02512, 0.003845), (0.0152, -0.00775, 0.02507), (0.01519, -0.01281, 0.03274), (0.0152, 0.02507, 0.02429), (0.0152, 0.01639, 0.03101), (0.0152, 0.0211, 0.02507), (0.0152, 0.03496, -0.0006574), (0.01519, 0.03278, 0.01271), (0.0152, 0.02507, 1.863e-08), (0.01514, 0.03242, -0.0133), (0.01503, 0.0243, -0.02519), (0.0152, 0.00775, -0.02507), (0.0152, 0.007853, -0.03452), (0.0152, -0.006924, -0.03453), (0.0152, -0.0162, -0.03108), (0.01516, -0.02439, -0.02513), (0.0152, -0.03028, -0.01778), (0.0152, 0.001925, 0.0353), (0.0152, -0.03417, -0.008436), (0.0129, 0.007161, -0.003566), (-0.0444, 0.005934, -0.005366), (0.0129, 0.005934, -0.005366), (-0.0444, 0.004266, -0.006768), (0.0129, 0.004266, -0.006768), (-0.0444, 0.002282, -0.007668), (0.0129, 0.002282, -0.007668), (-0.0444, 0.0001284, -0.007999), (0.0129, 0.0001284, -0.007999), (-0.0444, -0.002035, -0.007737), (0.0129, -0.002035, -0.007737), (-0.0444, -0.004046, -0.006901), (0.0129, -0.004046, -0.006901), (-0.0444, -0.005758, -0.005553), (0.0129, -0.005758, -0.005553), (-0.0444, -0.007043, -0.003794), (0.0129, -0.007043, -0.003794), (-0.0444, -0.007806, -0.001753), (0.0129, -0.007806, -0.001753), (-0.0444, -0.007989, 0.0004178), (0.0129, -0.007989, 0.0004178), (-0.0444, -0.00758, 0.002558), (0.0129, -0.00758, 0.002558), (-0.0444, -0.006609, 0.004508), (0.0129, -0.006609, 0.004508), (-0.0444, -0.005148, 0.006124), (0.0129, -0.005148, 0.006124), (-0.0444, -0.003305, 0.007286), (0.0129, -0.003305, 0.007286), (-0.0444, -0.001216, 0.007907), (0.0129, -0.001216, 0.007907), (-0.0444, 0.000962, 0.007942), (0.0129, 0.000962, 0.007942), (-0.0444, 0.003069, 0.007388), (0.0129, 0.003069, 0.007388), (-0.0444, 0.004948, 0.006286), (0.0129, 0.004948, 0.006286), (-0.0444, 0.006461, 0.004718), (0.0129, 0.006461, 0.004718), (-0.0444, 0.007494, 0.0028), (0.0129, 0.007494, 0.0028), (-0.0444, 0.007972, 0.0006739), (0.0129, 0.007972, 0.0006739), (-0.0444, 0.007858, -0.001502), (0.0129, 0.007858, -0.001502), (-0.0444, 0.007161, -0.003566), (-0.04439, 0.004195, -0.008489), (-0.0444, 0.0007042, -0.009366), (-0.04434, -0.002802, -0.009145), (-0.04431, -0.008263, -0.004701), (-0.04438, -0.009449, -6.249e-05), (-0.04439, -0.008384, 0.004402), (-0.0445, -0.005389, 0.007765), (-0.0445, -0.0004828, 0.009433), (-0.0444, 0.002731, 0.008975), (-0.04452, 0.006039, 0.007268), (-0.04449, 0.008638, 0.003839), (-0.04449, 0.009356, -0.001293), (-0.04439, 0.007771, -0.005406), (-0.0442, -0.00587, -0.007374), (-0.01424, 0.00769, -0.005689), (-0.01424, 0.009244, -0.002189), (-0.01424, 0.009442, 0.001381), (-0.01423, 0.00765, 0.005779), (-0.01424, 0.003907, 0.008706), (-0.01424, 0.0004184, 0.009491), (-0.01424, -0.003126, 0.009016), (-0.01424, -0.006192, 0.007205), (-0.01424, -0.008341, 0.004684), (-0.01424, -0.009702, -0.0001316), (-0.01424, -0.008278, -0.004747), (-0.01424, -0.005917, -0.007432), (-0.01424, -0.002787, -0.009158), (-0.01424, 0.0007744, -0.009468), (-0.01424, 0.003995, -0.008693), (-0.02441, -0.001657, -0.02377), (-0.0244, -0.004434, -0.02382), (-0.02569, -0.006973, -0.02289), (-0.02439, -0.01305, -0.01994), (-0.02446, -0.02168, -0.01004), (-0.0243, -0.0234, -0.008377), (-0.0244, -0.02359, -0.003377), (-0.02436, -0.0246, 0.001305), (-0.02464, -0.02385, 0.002278), (-0.02421, 0.02055, -0.01226), (-0.0244, 0.02337, -0.006386), (-0.02438, 0.02047, -0.01377), (0.0012, -0.02337, -0.00503), (0.0012, -0.02036, -0.01253), (-0.02437, -0.01747, -0.01632), (0.0012, -0.01623, -0.01745), (0.0012, -0.01167, -0.02087), (0.0012, -0.005662, -0.02315), (0.0012, -7.321e-06, -0.02391), (-0.0244, 0.004749, -0.02343), (0.0012, 0.007958, -0.02254), (-0.02435, 0.009843, -0.0217), (0.0012, 0.01501, -0.01861), (-0.02399, 0.01554, -0.01825), (0.0012, 0.02035, -0.01254), (0.0012, 0.02289, -0.00664), (0.001203, 0.02387, -0.0005574), (-0.02436, 0.02383, 0.0008104), (0.0012, 0.02322, 0.005365), (-0.0244, 0.0236, 0.005508), (0.001197, 0.02133, 0.01087), (-0.02437, 0.02212, 0.009807), (0.0012, 0.01765, 0.01601), (-0.0244, 0.01813, 0.01607), (0.0012, 0.01469, 0.01876), (-0.0244, 0.01524, 0.01884), (0.001201, 0.009456, 0.02195), (-0.0244, 0.008502, 0.02231), (0.0012, 0.003679, 0.02354), (-0.02438, 0.003678, 0.02354), (0.0012, -0.002021, 0.02382), (-0.02437, -0.002742, 0.02375), (0.0012, -0.009839, 0.02179), (-0.02446, -0.01023, 0.02172), (0.0012, -0.01654, 0.01727), (-0.0244, -0.01524, 0.01832), (-0.02442, -0.01965, 0.01362), (0.0012, -0.02134, 0.01077), (-0.02433, -0.02224, 0.008568), (0.0012, -0.02371, 0.003048), (-0.0171, -0.00967, 0.03027), (-0.0212, -0.01032, 0.03054), (-0.02102, -0.006657, 0.03413), (-0.0212, -0.00677, 0.02656), (-0.02113, 0.02044, -0.02371), (-0.0169, 0.02256, -0.02149), (-0.02118, 0.02508, -0.02356), (-0.02111, 0.02028, -0.0188), (-0.02118, 0.02954, -0.009805), (-0.02118, 0.02684, -0.00525), (-0.01744, 0.02935, 0.008871), (-0.02119, 0.02631, 0.007892), (-0.0209, 0.03333, 0.009991), (-0.02108, 0.03454, 0.006041), (-0.02087, 0.02342, 0.02567), (-0.01705, 0.02156, 0.02263), (-0.02115, 0.02189, 0.02141), (-0.0139, 8.941e-10, -0.02463), (-0.0244, 8.941e-10, -0.02463), (-0.0139, 0.006563, -0.02384), (-0.02437, 0.007741, -0.02357), (-0.0139, 0.01546, -0.01938), (-0.0244, 0.01585, -0.01901), (-0.01391, 0.02127, -0.0127), (-0.0139, 0.02394, -0.005807), (-0.0244, 0.02394, -0.005807), (-0.0139, 0.02472, 0.0007568), (-0.0244, 0.02468, 0.001596), (-0.0139, 0.02328, 0.008056), (-0.02447, 0.02251, 0.01027), (-0.01389, 0.01882, 0.01623), (-0.0139, 0.009984, 0.02265), (-0.0244, 0.01129, 0.02189), (-0.0244, 0.004267, 0.02436), (-0.0139, 0.0004202, 0.02473), (-0.02444, -0.005084, 0.0242), (-0.0139, -0.008752, 0.02313), (-0.02422, -0.01371, 0.02062), (-0.0139, -0.01678, 0.01817), (-0.0244, -0.02039, 0.014), (-0.0139, -0.02133, 0.01232), (-0.0139, -0.02393, 0.006238), (-0.0244, -0.02328, 0.008056), (-0.0139, -0.02455, -0.003101), (-0.0139, -0.0224, -0.01023), (-0.0139, -0.01896, -0.01587), (-0.0244, -0.01841, -0.01651), (-0.01393, -0.01031, -0.02285), (-0.02447, -0.01138, -0.02197), (-0.02441, 0.0003492, -0.0271), (-0.02437, -0.01132, -0.02443), (-0.02442, -0.02055, -0.01774), (-0.0243, -0.0264, -0.005462), (-0.02454, -0.02594, 0.007557), (-0.02438, -0.01874, 0.01958), (-0.02443, -0.00567, 0.0266), (-0.0244, 0.006671, 0.02608), (-0.02439, 0.01585, 0.02163), (-0.02438, 0.02212, 0.01534), (-0.02441, 0.02691, 0.004011), (-0.02439, 0.02526, -0.009173), (-0.0243, 0.01921, -0.01945), (-0.02439, 0.01006, -0.02473), (-0.02118, -0.01031, -0.02544), (-0.02102, -0.01862, -0.02005), (-0.02128, -0.02406, -0.01286), (-0.02124, -0.02759, -0.0002008), (-0.02133, -0.02402, 0.01349), (-0.02125, -0.0168, 0.02155), (-0.02121, 0.0009991, 0.02704), (-0.02134, 0.0106, 0.0249), (-0.02123, 0.01536, 0.02257), (-0.02146, 0.02257, 0.01536), (-0.02136, 0.02451, -0.01189), (-0.02129, 0.009712, -0.02547), (-0.02121, 0.0009688, -0.02745), (-0.02098, -0.001231, -0.03536), (-0.01759, 0.000743, -0.03534), (-0.01761, -0.01313, -0.03256), (-0.02095, -0.01411, -0.0322), (-0.02112, -0.02253, -0.02677), (-0.02092, -0.03006, -0.01794), (-0.01753, -0.03239, -0.01352), (-0.02095, -0.03478, -0.004172), (-0.01751, -0.03537, -0.0001186), (-0.02088, -0.03382, 0.009766), (-0.01752, -0.03087, 0.01699), (-0.02085, -0.02978, 0.01847), (-0.01748, -0.02039, 0.02904), (-0.02094, -0.01916, 0.03002), (-0.01757, -0.005967, 0.03464), (-0.01756, 0.004645, 0.03482), (-0.02086, 0.007546, 0.03447), (-0.01749, 0.01829, 0.03022), (-0.02116, 0.01777, 0.03013), (-0.01755, 0.02839, 0.02073), (-0.02089, 0.02902, 0.01991), (-0.01755, 0.03353, 0.01044), (-0.01757, 0.0351, -0.003841), (-0.02101, 0.03441, -0.007394), (-0.01756, 0.03065, -0.01713), (-0.02087, 0.03019, -0.01785), (-0.02108, 0.0191, -0.02915), (-0.0176, 0.01328, -0.03256), (-0.02107, 0.008651, -0.03369), (-0.02072, -0.02209, -0.02204), (-0.02161, 0.01067, -0.0192), (-0.02168, 0.003186, -0.01887), (-0.02183, 0.01191, -0.01469), (-0.0224, 0.01734, -0.007504), (-0.02167, 0.01892, 0.0002524), (-0.02137, 0.02183, -0.003956), (-0.02134, 0.01669, 0.01539), (-0.02147, 0.01261, 0.01456), (-0.02248, 0.006497, 0.02159), (-0.02162, -0.002043, 0.02241), (-0.02143, -0.0008673, 0.01942), (-0.02262, -0.0136, 0.0183), (-0.02106, -0.01759, 0.01415), (-0.02128, -0.01406, 0.01339), (-0.0212, -0.01391, -0.01324), (-0.02173, -0.00722, -0.01746), (-0.02104, -0.01543, -0.01558), (-0.02211, -0.01175, -0.0195), (-0.02174, 0.001151, -0.02239), (-0.02171, 0.01772, 0.00618), (-0.01725, 0.01397, 0.01249), (-0.01736, -0.00469, -0.01813), (-0.02244, -0.01882, 0.002498), (-0.0216, -0.0186, -0.003283), (-0.02235, -0.02237, -0.002529), (-0.02154, -0.02216, 0.003358), (-0.01919, -0.02149, 0.0003967), (-0.02162, 0.0163, -0.01522), (-0.0228, 0.02025, -0.01024), (-0.01877, 0.01571, -0.01275), (-0.02203, 0.003747, 0.01858), (-0.02336, 0.02113, 0.007978), (-0.02029, 0.02188, 0.003097), (-0.02402, -0.02162, 0.007412), (-0.02409, -0.004882, -0.02212), (-0.01851, 0.01236, 0.005138), (-0.02157, 0.01139, -0.00331), (-0.02141, 0.01021, 0.007998), (-0.02186, 0.01497, 0.005335), (-0.02432, 0.01637, 0.0004596), (-0.02435, 0.01225, 0.01157), (-0.02435, 0.01384, -0.00817), (-0.02435, 0.006286, -0.01536), (-0.02436, -0.008014, -0.01504), (-0.02435, -0.01529, -0.005809), (-0.02437, -0.01551, 0.005631), (-0.02435, -0.008242, 0.01416), (-0.02181, -0.01061, -0.01315), (-0.02196, 0.01153, 0.01105), (-0.02187, -0.005318, 0.01536), (-0.02182, -0.01328, 0.009428), (-0.02184, -0.01602, 0.0001143), (-0.02181, 0.003707, -0.01609), (-0.0217, 0.01453, -0.00771), (-0.02183, 0.00487, 0.01534), (-0.02435, 0.0003623, 0.01623), (-0.02145, -0.005535, 0.01014), (-0.02141, -0.01101, -0.001023), (-0.02145, -0.008217, -0.008503), (-0.02158, 0.001035, -0.01108), (-0.02439, -0.007534, 0.01745), (-0.02435, 0.004162, 0.01858), (-0.02435, 0.01614, 0.01091), (-0.02436, 0.01874, -0.002657), (-0.02436, 0.01351, -0.01311), (-0.02435, 0.006694, -0.01747), (-0.02436, -0.002905, -0.01869), (-0.02436, -0.01472, -0.01274), (-0.02436, -0.01898, -9.071e-05), (-0.02436, -0.01579, 0.01031), (-0.01394, -0.04012, -0.02001), (-0.01396, -0.0381, -0.02205), (-0.01397, -0.03568, -0.02032), (-0.01396, -0.03788, -0.01785), (-0.02906, -0.03703, -0.02413), (-0.0294, -0.03623, -0.01717), (-0.01396, 0.03659, 0.01818), (-0.01396, 0.03977, 0.01878), (-0.01394, 0.03914, 0.0218), (-0.01396, 0.03627, 0.02112), (-0.0291, 0.03629, 0.01726), (-0.02927, 0.03684, 0.02439)], [], [(0, 1, 2), (2, 1, 3), (4, 5, 1), (1, 5, 3), (6, 7, 8), (7, 9, 8), (8, 9, 10), (8, 10, 11), (0, 2, 10), (10, 2, 11), (6, 12, 7), (7, 12, 13), (14, 0, 10), (14, 10, 15), (15, 10, 9), (15, 9, 16), (16, 9, 7), (7, 13, 16), (16, 13, 17), (16, 17, 15), (15, 17, 18), (15, 18, 14), (14, 18, 19), (14, 19, 0), (0, 19, 1), (20, 21, 12), (12, 21, 13), (22, 2, 23), (11, 2, 22), (24, 8, 25), (25, 8, 11), (25, 11, 22), (24, 6, 8), (12, 6, 26), (26, 6, 24), (12, 26, 20), (20, 26, 27), (2, 3, 23), (23, 3, 5), (23, 5, 28), (4, 29, 5), (5, 29, 28), (28, 29, 23), (23, 29, 30), (23, 30, 22), (22, 30, 31), (22, 31, 25), (32, 27, 33), (33, 27, 26), (33, 26, 24), (33, 24, 34), (34, 24, 25), (34, 25, 31), (20, 27, 21), (21, 27, 32), (35, 36, 18), (13, 21, 37), (13, 37, 38), (13, 38, 35), (35, 17, 13), (18, 17, 35), (36, 39, 18), (39, 19, 18), (39, 40, 19), (19, 40, 1), (41, 4, 1), (41, 1, 40), (42, 43, 44), (45, 43, 42), (46, 47, 48), (44, 49, 42), (42, 49, 50), (42, 50, 51), (42, 51, 52), (48, 47, 53), (53, 47, 52), (51, 54, 52), (52, 54, 55), (52, 55, 53), (56, 46, 48), (57, 58, 59), (43, 45, 60), (43, 60, 61), (59, 62, 57), (63, 58, 64), (63, 64, 60), (60, 64, 65), (60, 65, 61), (59, 58, 63), (62, 59, 66), (67, 66, 59), (68, 67, 59), (67, 68, 69), (69, 68, 46), (56, 32, 69), (70, 71, 58), (58, 71, 64), (61, 72, 43), (44, 73, 49), (69, 46, 56), (74, 44, 43), (75, 76, 77), (77, 76, 78), (77, 78, 79), (80, 81, 82), (82, 81, 83), (84, 85, 86), (84, 86, 87), (87, 86, 88), (87, 88, 89), (90, 91, 92), (92, 91, 93), (92, 93, 94), (95, 96, 97), (95, 97, 98), (98, 97, 99), (98, 99, 100), (101, 102, 103), (101, 103, 104), (105, 106, 107), (107, 106, 108), (109, 110, 111), (111, 110, 112), (109, 111, 113), (109, 113, 114), (114, 113, 115), (116, 117, 115), (115, 117, 114), (117, 116, 118), (117, 118, 119), (119, 118, 120), (121, 122, 123), (123, 122, 124), (125, 126, 127), (127, 126, 128), (127, 128, 129), (127, 129, 130), (130, 129, 131), (131, 129, 113), (131, 113, 132), (131, 132, 125), (125, 132, 126), (133, 134, 135), (133, 135, 136), (136, 135, 137), (136, 137, 138), (138, 137, 139), (138, 139, 140), (140, 139, 134), (140, 134, 133), (141, 142, 143), (141, 143, 144), (144, 143, 92), (144, 92, 145), (145, 92, 146), (145, 146, 147), (145, 147, 148), (148, 147, 142), (148, 142, 141), (149, 122, 150), (150, 122, 151), (150, 151, 152), (153, 152, 154), (153, 154, 122), (153, 122, 149), (128, 155, 129), (122, 120, 118), (132, 113, 111), (111, 112, 108), (111, 108, 132), (77, 79, 124), (77, 124, 154), (154, 124, 122), (154, 152, 156), (157, 126, 132), (157, 132, 108), (155, 151, 122), (129, 155, 122), (129, 122, 118), (118, 115, 129), (129, 115, 113), (106, 103, 158), (96, 90, 97), (97, 90, 99), (157, 108, 159), (159, 108, 106), (159, 106, 158), (103, 102, 158), (158, 102, 99), (158, 99, 135), (137, 135, 99), (135, 134, 158), (158, 134, 139), (160, 139, 137), (160, 137, 161), (161, 137, 99), (99, 143, 161), (161, 143, 142), (94, 146, 92), (90, 92, 143), (90, 143, 99), (94, 88, 86), (94, 86, 85), (162, 147, 146), (162, 146, 163), (163, 146, 83), (164, 81, 156), (146, 94, 85), (146, 85, 83), (77, 154, 156), (77, 156, 75), (75, 156, 81), (163, 83, 81), (163, 81, 164), (165, 162, 166), (166, 162, 167), (167, 162, 163), (167, 163, 168), (168, 163, 164), (168, 164, 169), (169, 164, 156), (169, 156, 170), (171, 142, 172), (172, 142, 165), (165, 142, 147), (165, 147, 162), (173, 139, 174), (174, 139, 175), (175, 139, 160), (175, 160, 171), (171, 160, 161), (171, 161, 142), (156, 152, 170), (170, 152, 151), (170, 151, 176), (176, 151, 155), (176, 155, 177), (177, 155, 128), (177, 128, 178), (178, 128, 126), (178, 126, 179), (179, 126, 157), (179, 157, 180), (180, 157, 159), (180, 159, 181), (181, 159, 158), (181, 158, 173), (173, 158, 139), (182, 183, 184), (182, 184, 185), (186, 187, 188), (189, 188, 190), (188, 187, 190), (189, 190, 191), (191, 190, 192), (191, 192, 193), (193, 192, 194), (193, 194, 195), (193, 195, 196), (189, 191, 197), (198, 199, 200), (200, 199, 196), (196, 195, 200), (199, 198, 197), (201, 202, 203), (201, 203, 178), (201, 178, 179), (204, 205, 206), (206, 205, 207), (181, 205, 208), (201, 209, 210), (210, 209, 211), (211, 209, 212), (209, 213, 212), (212, 213, 214), (213, 208, 214), (205, 204, 208), (208, 204, 214), (215, 210, 216), (215, 216, 217), (206, 218, 204), (204, 218, 219), (204, 219, 214), (210, 220, 216), (220, 210, 211), (220, 211, 212), (220, 212, 219), (219, 212, 214), (189, 219, 218), (221, 216, 220), (221, 220, 219), (215, 202, 210), (210, 202, 201), (217, 202, 215), (219, 189, 221), (221, 217, 216), (189, 206, 207), (205, 186, 207), (207, 186, 188), (189, 207, 188), (203, 185, 178), (178, 185, 184), (173, 186, 205), (173, 205, 181), (180, 213, 209), (180, 209, 179), (181, 208, 213), (181, 213, 180), (183, 178, 184), (170, 222, 169), (217, 185, 203), (175, 223, 174), (174, 223, 224), (174, 224, 173), (173, 224, 186), (166, 225, 165), (165, 225, 172), (177, 226, 176), (176, 226, 227), (176, 227, 170), (170, 227, 228), (170, 228, 222), (171, 229, 175), (175, 229, 230), (175, 230, 223), (225, 231, 172), (172, 231, 171), (171, 231, 229), (168, 232, 167), (167, 232, 233), (167, 233, 166), (166, 233, 225), (209, 201, 179), (177, 178, 183), (177, 183, 226), (169, 222, 234), (169, 234, 168), (168, 234, 232), (232, 234, 235), (231, 225, 236), (225, 233, 41), (222, 237, 234), (234, 237, 238), (183, 239, 226), (240, 53, 241), (51, 242, 243), (244, 245, 246), (244, 246, 247), (245, 186, 248), (232, 4, 233), (233, 4, 41), (57, 62, 29), (29, 62, 30), (30, 62, 31), (31, 62, 66), (31, 66, 34), (34, 66, 67), (34, 67, 33), (33, 67, 69), (33, 69, 32), (246, 21, 249), (21, 246, 248), (21, 248, 37), (37, 248, 186), (37, 186, 224), (37, 224, 38), (38, 224, 223), (38, 223, 35), (35, 223, 230), (35, 230, 229), (35, 229, 36), (36, 229, 231), (36, 231, 39), (236, 40, 39), (236, 39, 231), (225, 41, 236), (236, 41, 40), (53, 240, 250), (53, 250, 48), (48, 250, 56), (56, 250, 251), (56, 251, 249), (56, 249, 21), (56, 21, 32), (243, 252, 54), (54, 252, 241), (54, 241, 55), (55, 241, 53), (243, 54, 51), (242, 51, 253), (253, 51, 50), (49, 183, 254), (49, 254, 50), (50, 254, 253), (29, 4, 57), (57, 4, 232), (57, 232, 58), (58, 232, 70), (70, 232, 71), (71, 232, 235), (71, 235, 234), (71, 234, 64), (64, 234, 238), (64, 238, 65), (65, 238, 61), (61, 238, 237), (61, 237, 72), (72, 237, 222), (72, 222, 228), (72, 228, 43), (43, 228, 74), (74, 228, 227), (74, 227, 44), (44, 227, 73), (73, 227, 226), (73, 226, 49), (49, 226, 239), (49, 239, 183), (254, 183, 255), (255, 183, 182), (256, 255, 198), (198, 255, 182), (200, 257, 198), (198, 257, 256), (257, 200, 195), (257, 195, 258), (258, 195, 259), (259, 195, 194), (259, 194, 192), (259, 192, 260), (260, 192, 190), (245, 244, 186), (186, 244, 187), (187, 244, 261), (261, 260, 190), (190, 187, 261), (262, 263, 256), (264, 263, 262), (265, 259, 266), (264, 261, 263), (267, 261, 264), (265, 257, 258), (265, 258, 259), (256, 257, 265), (256, 265, 262), (266, 259, 260), (266, 260, 267), (267, 260, 261), (261, 268, 263), (263, 268, 269), (263, 269, 256), (256, 269, 270), (242, 253, 271), (246, 271, 247), (247, 271, 272), (246, 249, 271), (271, 249, 251), (271, 251, 250), (241, 252, 271), (271, 252, 243), (271, 243, 242), (269, 272, 270), (271, 250, 240), (271, 240, 241), (272, 271, 253), (272, 253, 270), (272, 269, 268), (272, 268, 247), (247, 268, 261), (270, 253, 255), (255, 253, 254), (273, 274, 275), (273, 275, 276), (276, 275, 277), (276, 277, 278), (278, 277, 279), (278, 279, 280), (280, 279, 281), (280, 281, 282), (280, 282, 283), (283, 282, 284), (283, 284, 285), (285, 284, 286), (285, 286, 287), (285, 287, 288), (288, 287, 289), (288, 289, 290), (288, 290, 291), (291, 290, 292), (291, 292, 293), (291, 293, 294), (294, 293, 295), (294, 295, 296), (296, 295, 297), (296, 297, 298), (298, 297, 299), (298, 299, 300), (300, 299, 301), (300, 301, 302), (302, 301, 303), (302, 303, 304), (304, 303, 274), (304, 274, 273), (305, 306, 307), (308, 309, 310), (311, 312, 313), (314, 315, 312), (312, 315, 313), (316, 317, 314), (314, 317, 315), (318, 319, 316), (316, 319, 317), (320, 321, 318), (318, 321, 319), (322, 323, 320), (320, 323, 321), (324, 325, 322), (322, 325, 323), (326, 327, 324), (324, 327, 325), (328, 329, 326), (326, 329, 327), (330, 331, 328), (328, 331, 329), (332, 333, 330), (330, 333, 331), (334, 335, 332), (332, 335, 333), (336, 337, 334), (334, 337, 338), (334, 338, 335), (339, 340, 336), (336, 340, 337), (341, 342, 339), (339, 342, 340), (343, 344, 341), (341, 344, 342), (345, 346, 343), (343, 346, 344), (347, 348, 345), (345, 348, 346), (349, 350, 347), (347, 350, 348), (351, 352, 349), (349, 352, 350), (353, 354, 351), (351, 354, 352), (355, 356, 353), (353, 356, 354), (357, 358, 355), (355, 358, 356), (359, 360, 357), (357, 360, 358), (361, 362, 359), (359, 362, 363), (359, 363, 360), (364, 365, 361), (361, 365, 362), (366, 367, 364), (364, 367, 365), (368, 369, 366), (366, 369, 367), (313, 370, 311), (311, 370, 371), (311, 371, 368), (368, 371, 372), (368, 372, 369), (373, 370, 313), (313, 315, 373), (373, 315, 374), (374, 315, 317), (375, 317, 319), (319, 321, 375), (375, 321, 323), (327, 329, 376), (329, 331, 376), (376, 331, 377), (377, 331, 333), (377, 333, 378), (378, 333, 338), (338, 333, 335), (337, 340, 379), (379, 340, 380), (380, 340, 342), (380, 342, 381), (342, 344, 381), (381, 344, 346), (381, 346, 348), (348, 350, 352), (382, 352, 354), (382, 354, 356), (382, 356, 383), (356, 358, 383), (383, 358, 360), (363, 362, 384), (384, 362, 365), (384, 365, 367), (372, 371, 370), (385, 386, 387), (387, 386, 388), (387, 388, 389), (389, 388, 390), (389, 390, 391), (391, 390, 392), (391, 392, 393), (391, 393, 385), (385, 393, 386), (394, 395, 396), (394, 396, 397), (397, 396, 398), (397, 398, 399), (399, 398, 400), (399, 400, 401), (401, 400, 402), (401, 402, 403), (403, 402, 404), (403, 404, 405), (405, 404, 406), (405, 406, 407), (407, 406, 408), (408, 406, 409), (408, 409, 410), (408, 410, 411), (411, 410, 412), (411, 412, 413), (413, 412, 414), (413, 414, 415), (415, 414, 416), (415, 416, 417), (417, 416, 418), (417, 418, 419), (419, 418, 420), (419, 420, 421), (422, 423, 424), (422, 424, 425), (425, 424, 426), (425, 426, 427), (427, 426, 428), (427, 428, 429), (429, 428, 430), (429, 430, 431), (431, 430, 432), (431, 432, 433), (433, 432, 434), (433, 434, 435), (435, 434, 436), (434, 437, 436), (436, 437, 438), (436, 438, 439), (439, 438, 440), (439, 440, 441), (441, 440, 442), (441, 442, 443), (443, 442, 444), (443, 444, 445), (445, 444, 446), (445, 446, 447), (447, 446, 448), (447, 448, 449), (450, 451, 452), (453, 454, 455), (456, 453, 457), (457, 453, 458), (454, 453, 456), (459, 460, 461), (462, 463, 464), (465, 463, 462), (464, 463, 466), (466, 463, 467), (468, 469, 470), (468, 470, 467), (471, 472, 473), (468, 472, 474), (474, 472, 471), (475, 472, 476), (476, 477, 478), (479, 480, 481), (481, 482, 483), (481, 483, 479), (480, 479, 451), (451, 479, 452), (453, 484, 485), (485, 484, 450), (452, 479, 450), (450, 479, 485), (453, 485, 486), (476, 472, 477), (478, 477, 487), (487, 477, 488), (488, 477, 482), (473, 472, 489), (489, 472, 475), (469, 468, 474), (467, 463, 468), (457, 458, 460), (460, 458, 461), (461, 465, 459), (483, 482, 490), (490, 482, 477), (490, 477, 472), (465, 461, 463), (458, 453, 486), (491, 453, 492), (492, 453, 493), (494, 450, 491), (491, 450, 484), (491, 484, 453), (450, 494, 451), (451, 494, 495), (496, 480, 497), (497, 480, 451), (497, 451, 495), (498, 488, 499), (499, 488, 500), (500, 488, 482), (500, 482, 481), (500, 481, 496), (496, 481, 480), (501, 478, 498), (498, 478, 487), (498, 487, 488), (502, 476, 501), (501, 476, 478), (503, 476, 502), (504, 475, 503), (503, 475, 476), (505, 469, 474), (505, 474, 506), (506, 474, 507), (507, 474, 471), (507, 471, 473), (507, 473, 508), (508, 473, 504), (504, 473, 489), (504, 489, 475), (469, 505, 470), (470, 505, 509), (470, 509, 467), (467, 509, 510), (511, 467, 510), (512, 465, 513), (513, 465, 514), (514, 465, 462), (514, 462, 464), (514, 464, 515), (515, 464, 511), (511, 464, 466), (511, 466, 467), (516, 460, 459), (516, 459, 512), (512, 459, 465), (517, 457, 516), (516, 457, 460), (518, 456, 519), (519, 456, 457), (519, 457, 517), (453, 455, 493), (493, 455, 454), (493, 454, 518), (518, 454, 456), (520, 521, 522), (522, 521, 523), (522, 523, 524), (522, 524, 525), (525, 524, 526), (525, 526, 527), (525, 527, 528), (528, 527, 520), (520, 527, 521), (527, 526, 529), (529, 530, 531), (531, 532, 533), (533, 534, 395), (395, 534, 396), (529, 507, 530), (530, 507, 508), (530, 508, 535), (535, 508, 504), (536, 504, 503), (503, 502, 536), (536, 502, 396), (536, 396, 534), (498, 402, 501), (501, 402, 400), (501, 400, 502), (502, 400, 398), (502, 398, 396), (491, 492, 393), (393, 492, 493), (390, 388, 420), (420, 388, 537), (386, 538, 539), (386, 539, 388), (388, 539, 537), (418, 416, 495), (420, 418, 390), (390, 418, 495), (390, 495, 494), (390, 494, 392), (392, 494, 491), (392, 491, 393), (416, 414, 495), (495, 414, 412), (495, 412, 497), (497, 412, 496), (496, 412, 410), (496, 410, 500), (500, 410, 409), (500, 409, 499), (499, 409, 406), (499, 406, 498), (498, 406, 404), (498, 404, 402), (517, 516, 540), (517, 540, 519), (519, 541, 518), (518, 541, 542), (518, 542, 493), (493, 542, 538), (493, 538, 393), (393, 538, 386), (538, 543, 544), (544, 543, 545), (544, 545, 423), (423, 545, 424), (424, 545, 540), (426, 424, 516), (516, 424, 540), (444, 442, 510), (448, 527, 546), (546, 527, 529), (524, 523, 506), (506, 523, 505), (446, 521, 448), (448, 521, 527), (529, 526, 524), (529, 524, 507), (507, 524, 506), (510, 442, 511), (442, 440, 511), (511, 440, 438), (511, 438, 515), (515, 438, 437), (515, 437, 514), (514, 437, 434), (514, 434, 513), (513, 434, 432), (513, 432, 512), (512, 432, 430), (512, 430, 516), (516, 430, 428), (516, 428, 426), (505, 523, 521), (505, 521, 509), (509, 521, 510), (510, 521, 446), (510, 446, 444), (547, 548, 549), (549, 548, 550), (549, 550, 551), (551, 550, 552), (551, 552, 553), (553, 552, 554), (553, 554, 555), (555, 554, 556), (555, 556, 557), (557, 556, 558), (557, 558, 559), (559, 558, 560), (559, 560, 561), (561, 560, 562), (561, 562, 563), (563, 562, 564), (563, 564, 565), (565, 564, 566), (565, 566, 567), (567, 566, 568), (567, 568, 569), (569, 568, 570), (569, 570, 571), (571, 570, 572), (571, 572, 573), (573, 572, 574), (573, 574, 575), (575, 574, 576), (575, 576, 577), (577, 576, 578), (577, 578, 547), (547, 578, 548), (550, 579, 552), (552, 579, 554), (554, 579, 580), (554, 580, 556), (556, 580, 558), (558, 580, 581), (558, 581, 560), (560, 581, 562), (570, 568, 572), (568, 582, 572), (572, 582, 574), (576, 574, 578), (550, 548, 579), (568, 566, 583), (583, 566, 564), (583, 564, 562), (578, 579, 548), (581, 584, 562), (562, 584, 583), (585, 580, 586), (587, 588, 589), (589, 588, 583), (587, 589, 584), (587, 584, 588), (590, 591, 582), (592, 593, 594), (594, 593, 595), (594, 595, 592), (592, 595, 593), (596, 580, 586), (596, 586, 597), (580, 579, 598), (580, 598, 599), (580, 599, 586), (586, 599, 597), (598, 579, 595), (598, 595, 600), (600, 595, 601), (601, 595, 593), (601, 593, 602), (581, 580, 596), (581, 596, 584), (589, 583, 584), (584, 596, 603), (584, 603, 588), (588, 603, 604), (588, 604, 605), (588, 605, 606), (588, 606, 583), (607, 568, 608), (608, 568, 609), (609, 568, 583), (609, 583, 606), (610, 582, 591), (610, 591, 607), (607, 591, 568), (568, 591, 582), (582, 610, 611), (578, 574, 612), (611, 612, 582), (582, 612, 574), (612, 602, 578), (578, 602, 593), (578, 593, 595), (578, 595, 579), (613, 603, 596), (614, 601, 615), (601, 614, 616), (601, 616, 600), (600, 616, 617), (600, 617, 598), (598, 617, 618), (598, 618, 599), (599, 618, 619), (599, 619, 597), (597, 619, 620), (597, 620, 621), (597, 621, 596), (596, 621, 622), (596, 622, 613), (613, 622, 623), (613, 623, 603), (603, 623, 624), (603, 624, 604), (604, 624, 625), (604, 625, 605), (605, 625, 626), (605, 626, 627), (605, 627, 606), (606, 627, 628), (606, 628, 609), (609, 628, 629), (609, 629, 608), (608, 629, 630), (608, 630, 631), (608, 631, 607), (607, 631, 632), (607, 632, 610), (610, 632, 633), (610, 633, 611), (611, 633, 634), (611, 634, 635), (611, 635, 612), (612, 635, 636), (612, 636, 602), (602, 636, 615), (602, 615, 601), (531, 637, 638), (639, 640, 641), (637, 642, 638), (638, 642, 643), (644, 645, 646), (646, 645, 643), (643, 645, 638), (639, 641, 647), (647, 641, 644), (644, 641, 645), (640, 639, 648), (648, 639, 649), (649, 650, 648), (651, 650, 649), (650, 651, 652), (653, 654, 652), (653, 652, 651), (620, 642, 621), (626, 655, 627), (627, 655, 628), (628, 655, 656), (628, 656, 629), (629, 656, 630), (630, 656, 657), (630, 657, 631), (642, 658, 621), (621, 658, 622), (622, 658, 659), (622, 659, 623), (623, 659, 660), (623, 660, 624), (624, 660, 625), (625, 660, 661), (625, 661, 626), (626, 661, 655), (642, 620, 643), (643, 620, 619), (643, 619, 646), (646, 619, 618), (646, 618, 644), (644, 618, 617), (644, 617, 647), (647, 617, 616), (647, 616, 639), (657, 662, 631), (631, 662, 632), (662, 653, 632), (632, 653, 633), (633, 653, 651), (633, 651, 634), (634, 651, 635), (635, 651, 649), (635, 649, 636), (636, 649, 615), (615, 649, 639), (615, 639, 614), (614, 639, 616), (663, 657, 664), (664, 657, 656), (655, 665, 666), (655, 666, 656), (656, 666, 664), (661, 667, 655), (655, 667, 665), (661, 668, 667), (660, 668, 661), (668, 660, 669), (669, 660, 659), (658, 670, 669), (658, 669, 659), (657, 663, 662), (663, 671, 662), (663, 672, 671), (671, 672, 673), (674, 668, 669), (672, 663, 664), (672, 664, 666), (672, 666, 665), (672, 665, 667), (672, 667, 674), (674, 667, 668), (674, 669, 675), (675, 669, 670), (394, 675, 670), (394, 670, 395), (395, 670, 637), (395, 637, 533), (670, 658, 642), (637, 670, 642), (531, 533, 637), (529, 650, 652), (638, 645, 531), (645, 641, 531), (531, 641, 640), (531, 640, 529), (529, 640, 648), (529, 648, 650), (529, 652, 546), (546, 652, 654), (448, 546, 654), (448, 654, 449), (449, 654, 671), (449, 671, 673), (654, 653, 662), (671, 654, 662), (676, 677, 678), (676, 678, 679), (679, 678, 680), (679, 680, 681), (681, 680, 682), (681, 682, 683), (683, 682, 677), (683, 677, 676), (684, 685, 686), (686, 685, 687), (686, 687, 688), (688, 687, 689), (688, 689, 690), (690, 689, 691), (690, 691, 692), (692, 691, 693), (692, 693, 684), (684, 693, 685), (694, 695, 696), (694, 696, 697), (697, 696, 698), (697, 698, 699), (699, 698, 700), (699, 700, 701), (699, 701, 702), (702, 701, 694), (694, 701, 695), (703, 704, 705), (705, 704, 706), (705, 706, 707), (707, 706, 708), (707, 708, 709), (709, 708, 710), (709, 710, 703), (703, 710, 711), (703, 711, 704), (700, 712, 713), (700, 713, 701), (695, 701, 422), (422, 701, 714), (714, 701, 713), (369, 372, 698), (698, 372, 370), (425, 427, 384), (422, 425, 695), (695, 425, 384), (695, 384, 367), (695, 367, 696), (696, 367, 369), (696, 369, 698), (427, 429, 384), (384, 429, 431), (384, 431, 363), (363, 431, 360), (360, 431, 433), (360, 433, 383), (383, 433, 435), (383, 435, 382), (382, 435, 436), (672, 678, 677), (672, 677, 673), (673, 677, 682), (673, 682, 449), (449, 682, 447), (682, 348, 447), (436, 439, 382), (382, 439, 441), (382, 441, 352), (352, 441, 443), (352, 443, 348), (348, 443, 445), (348, 445, 447), (685, 693, 380), (399, 401, 377), (338, 337, 691), (685, 672, 674), (685, 674, 687), (691, 337, 693), (693, 337, 379), (693, 379, 380), (394, 397, 689), (672, 685, 380), (672, 380, 678), (678, 380, 680), (680, 380, 381), (680, 381, 348), (680, 348, 682), (689, 687, 394), (394, 687, 675), (675, 687, 674), (377, 401, 376), (338, 691, 378), (378, 691, 689), (378, 689, 377), (377, 689, 397), (377, 397, 399), (419, 706, 704), (712, 710, 715), (715, 710, 708), (715, 708, 716), (716, 708, 706), (716, 706, 421), (421, 706, 419), (374, 711, 373), (373, 711, 710), (373, 710, 370), (370, 710, 712), (370, 712, 698), (698, 712, 700), (417, 419, 375), (375, 419, 704), (375, 704, 317), (317, 704, 374), (374, 704, 711), (401, 403, 376), (376, 403, 405), (376, 405, 327), (327, 405, 407), (327, 407, 408), (327, 408, 325), (325, 408, 411), (325, 411, 323), (323, 411, 413), (323, 413, 375), (375, 413, 415), (375, 415, 417), (717, 716, 421), (420, 537, 718), (421, 420, 717), (717, 420, 718), (719, 720, 718), (718, 720, 717), (721, 715, 717), (717, 715, 716), (722, 723, 713), (713, 723, 724), (721, 725, 715), (715, 725, 305), (305, 307, 715), (715, 307, 712), (307, 308, 712), (712, 308, 310), (712, 310, 713), (713, 310, 722), (713, 724, 714), (714, 724, 726), (727, 721, 720), (720, 721, 717), (721, 727, 725), (725, 727, 728), (725, 728, 729), (725, 729, 305), (306, 305, 729), (730, 307, 306), (307, 730, 308), (308, 730, 309), (310, 309, 731), (732, 722, 731), (731, 722, 310), (733, 723, 732), (732, 723, 722), (723, 733, 724), (724, 733, 734), (726, 724, 735), (735, 724, 734), (290, 736, 292), (292, 736, 737), (292, 737, 293), (293, 737, 738), (293, 738, 295), (295, 738, 739), (739, 740, 295), (295, 740, 297), (282, 281, 720), (720, 719, 282), (282, 719, 284), (284, 719, 741), (284, 741, 286), (286, 741, 742), (286, 742, 287), (287, 742, 743), (287, 743, 289), (289, 743, 744), (289, 744, 290), (290, 744, 736), (730, 306, 275), (275, 306, 277), (277, 306, 729), (277, 729, 728), (277, 728, 279), (279, 728, 727), (279, 727, 281), (281, 727, 720), (740, 735, 297), (297, 735, 299), (299, 735, 734), (299, 734, 733), (299, 733, 301), (301, 733, 732), (301, 732, 303), (303, 732, 731), (303, 731, 274), (274, 731, 309), (274, 309, 730), (274, 730, 275), (745, 544, 423), (422, 714, 726), (423, 422, 745), (745, 422, 726), (735, 740, 726), (726, 740, 745), (746, 538, 544), (544, 745, 746), (747, 748, 539), (539, 748, 749), (746, 750, 538), (538, 750, 751), (751, 752, 538), (538, 752, 539), (539, 752, 747), (749, 718, 537), (539, 749, 537), (750, 753, 751), (754, 755, 756), (755, 753, 756), (757, 758, 759), (759, 758, 760), (758, 757, 761), (759, 761, 757), (759, 760, 761), (762, 763, 764), (765, 763, 762), (765, 766, 763), (762, 764, 766), (762, 766, 765), (767, 768, 769), (769, 768, 770), (771, 770, 768), (767, 771, 768), (767, 769, 771), (746, 739, 750), (750, 739, 738), (738, 753, 750), (753, 755, 754), (753, 754, 751), (754, 756, 751), (751, 756, 737), (758, 756, 753), (758, 761, 756), (756, 761, 737), (737, 760, 738), (738, 760, 758), (753, 738, 758), (751, 772, 752), (752, 773, 747), (773, 774, 747), (764, 770, 766), (770, 764, 744), (764, 774, 744), (774, 764, 763), (763, 747, 774), (747, 763, 748), (748, 763, 766), (766, 770, 771), (766, 771, 743), (771, 769, 743), (743, 769, 744), (769, 770, 744), (748, 766, 743), (748, 743, 742), (748, 742, 749), (749, 742, 741), (718, 749, 719), (719, 749, 741), (739, 746, 740), (740, 746, 745), (761, 760, 737), (775, 737, 736), (737, 776, 777), (776, 737, 775), (736, 744, 778), (775, 736, 778), (744, 779, 778), (774, 779, 744), (773, 752, 772), (772, 751, 777), (737, 777, 751), (780, 772, 777), (780, 777, 781), (776, 782, 777), (777, 782, 781), (783, 782, 776), (776, 784, 783), (785, 784, 775), (784, 776, 775), (785, 775, 778), (785, 778, 786), (786, 778, 787), (787, 778, 788), (788, 778, 789), (778, 779, 789), (790, 789, 779), (774, 791, 779), (779, 791, 790), (773, 792, 774), (774, 792, 791), (793, 792, 773), (773, 772, 793), (793, 772, 780), (794, 791, 792), (790, 795, 789), (796, 791, 794), (788, 797, 798), (788, 789, 797), (797, 789, 795), (787, 788, 798), (799, 786, 800), (800, 786, 787), (800, 787, 801), (801, 787, 798), (799, 785, 786), (802, 783, 784), (802, 784, 803), (803, 784, 799), (799, 784, 785), (804, 781, 782), (805, 782, 802), (802, 782, 783), (780, 781, 806), (806, 781, 804), (793, 780, 806), (792, 793, 794), (794, 793, 807), (807, 793, 806), (782, 805, 804), (804, 805, 808), (804, 808, 809), (809, 808, 810), (809, 810, 811), (811, 810, 812), (811, 812, 813), (813, 812, 814), (813, 814, 815), (815, 814, 816), (815, 816, 817), (817, 816, 795), (817, 795, 796), (796, 795, 790), (796, 790, 791), (120, 810, 808), (112, 115, 116), (802, 120, 805), (805, 120, 808), (106, 801, 798), (112, 116, 799), (120, 802, 116), (116, 802, 803), (116, 803, 799), (108, 112, 799), (108, 799, 800), (814, 88, 96), (814, 96, 816), (816, 96, 795), (96, 797, 795), (99, 103, 106), (99, 106, 798), (99, 798, 96), (96, 798, 797), (106, 108, 801), (801, 108, 800), (120, 124, 79), (120, 79, 810), (75, 85, 88), (75, 88, 814), (75, 814, 812), (75, 812, 810), (75, 810, 79), (818, 819, 820), (820, 819, 821), (822, 823, 824), (822, 824, 825), (825, 824, 826), (825, 826, 827), (821, 819, 828), (828, 819, 818), (829, 820, 821), (829, 822, 820), (829, 823, 822), (830, 827, 826), (830, 831, 827), (830, 832, 831), (833, 834, 832), (832, 834, 831), (835, 836, 833), (833, 836, 834), (837, 836, 835), (838, 839, 837), (837, 839, 836), (828, 818, 838), (838, 818, 839), (829, 840, 823), (833, 832, 841), (833, 841, 835), (842, 843, 844), (842, 844, 826), (824, 842, 826), (845, 846, 842), (845, 842, 823), (823, 842, 824), (847, 848, 849), (850, 851, 852), (852, 851, 847), (852, 853, 850), (854, 855, 856), (856, 855, 857), (855, 858, 857), (855, 859, 858), (844, 860, 859), (844, 830, 826), (859, 832, 830), (859, 830, 844), (835, 841, 855), (855, 841, 859), (859, 841, 832), (838, 837, 853), (853, 837, 854), (854, 837, 855), (855, 837, 835), (852, 838, 853), (828, 838, 852), (849, 821, 828), (849, 828, 847), (847, 828, 852), (849, 829, 821), (845, 823, 840), (845, 840, 849), (849, 840, 829), (861, 846, 845), (861, 845, 849), (861, 849, 848), (862, 860, 844), (844, 843, 862), (863, 864, 865), (865, 864, 866), (865, 866, 867), (867, 866, 868), (867, 868, 869), (869, 868, 870), (869, 870, 871), (871, 870, 872), (871, 872, 873), (873, 872, 874), (873, 874, 875), (875, 874, 876), (875, 876, 877), (877, 876, 878), (877, 878, 879), (879, 878, 880), (879, 880, 881), (881, 880, 882), (881, 882, 883), (883, 882, 884), (883, 884, 885), (885, 884, 886), (885, 886, 887), (887, 886, 888), (887, 888, 889), (889, 888, 890), (889, 890, 891), (891, 890, 892), (891, 892, 893), (893, 892, 894), (893, 894, 895), (895, 894, 896), (895, 896, 897), (897, 896, 898), (897, 898, 899), (899, 898, 900), (899, 900, 901), (901, 900, 902), (901, 902, 903), (903, 902, 904), (903, 904, 905), (905, 904, 906), (905, 906, 907), (907, 906, 908), (907, 908, 863), (863, 908, 864), (864, 909, 866), (866, 909, 868), (868, 909, 910), (868, 910, 870), (870, 910, 911), (870, 911, 872), (872, 911, 874), (874, 911, 876), (876, 911, 912), (876, 912, 878), (878, 912, 880), (880, 912, 882), (882, 912, 913), (882, 913, 884), (884, 913, 914), (884, 914, 886), (886, 914, 915), (886, 915, 888), (888, 915, 890), (890, 915, 916), (890, 916, 892), (892, 916, 894), (894, 916, 917), (894, 917, 896), (896, 917, 898), (898, 917, 918), (898, 918, 900), (900, 918, 919), (900, 919, 902), (902, 919, 904), (904, 919, 920), (904, 920, 906), (906, 920, 908), (908, 920, 921), (908, 921, 864), (864, 921, 909), (922, 912, 911), (923, 921, 924), (921, 920, 924), (924, 920, 925), (920, 919, 925), (925, 919, 926), (919, 918, 926), (926, 918, 927), (927, 918, 917), (927, 917, 928), (917, 916, 928), (928, 916, 929), (916, 915, 929), (929, 915, 930), (930, 915, 931), (915, 914, 931), (931, 914, 932), (914, 913, 932), (932, 913, 912), (932, 912, 933), (933, 912, 934), (912, 922, 934), (934, 922, 911), (934, 911, 935), (935, 911, 936), (911, 910, 936), (936, 910, 937), (910, 909, 937), (937, 909, 923), (923, 909, 921), (938, 939, 940), (940, 939, 941), (942, 943, 944), (944, 945, 946), (947, 948, 949), (944, 950, 942), (942, 950, 951), (942, 951, 952), (952, 951, 953), (952, 953, 954), (952, 954, 941), (941, 954, 940), (940, 954, 955), (940, 955, 956), (940, 956, 938), (938, 956, 957), (957, 956, 958), (957, 958, 959), (959, 958, 960), (959, 960, 961), (961, 960, 962), (961, 962, 947), (947, 962, 963), (947, 963, 948), (948, 963, 964), (948, 964, 965), (965, 964, 966), (965, 966, 967), (967, 966, 968), (967, 968, 969), (969, 968, 970), (969, 970, 971), (971, 970, 972), (971, 972, 973), (973, 972, 974), (973, 974, 975), (975, 974, 976), (975, 976, 977), (977, 976, 978), (977, 978, 979), (979, 978, 980), (979, 980, 981), (981, 980, 982), (981, 982, 983), (983, 982, 984), (984, 982, 985), (984, 985, 986), (986, 985, 987), (986, 987, 946), (946, 987, 950), (946, 950, 944), (988, 989, 990), (988, 990, 463), (463, 990, 991), (463, 991, 988), (992, 993, 994), (994, 993, 995), (995, 993, 992), (486, 996, 997), (458, 998, 999), (999, 1000, 998), (998, 1000, 1001), (1002, 1003, 1004), (939, 1005, 1006), (1006, 1005, 1007), (1006, 1007, 1008), (1008, 1007, 1009), (1008, 1009, 1010), (1010, 1009, 1011), (1010, 1011, 949), (949, 1011, 1012), (949, 1012, 1013), (1013, 1012, 1014), (1013, 1014, 1015), (1015, 1014, 1016), (1015, 1016, 1017), (1017, 1016, 1018), (1017, 1018, 971), (971, 1018, 973), (973, 1018, 1019), (973, 1019, 1020), (1020, 1019, 1021), (1021, 1019, 1022), (1021, 1022, 1023), (1023, 1022, 1024), (1023, 1024, 1025), (1025, 1024, 1026), (1025, 1026, 1027), (1027, 1026, 1028), (1027, 1028, 1029), (1027, 1029, 1030), (1030, 1029, 945), (945, 1029, 1031), (945, 1031, 943), (943, 1031, 1032), (943, 1032, 1033), (943, 1033, 1034), (1034, 1033, 1035), (1034, 1035, 1036), (1036, 1035, 939), (939, 1035, 1005), (1006, 1037, 939), (939, 1037, 1038), (939, 1038, 1036), (1036, 1038, 1039), (1036, 1039, 1034), (1034, 1039, 943), (943, 1039, 1040), (943, 1040, 945), (945, 1040, 1041), (945, 1041, 1030), (1030, 1041, 1027), (1027, 1041, 1042), (1027, 1042, 1025), (1025, 1042, 1043), (1025, 1043, 1023), (1023, 1043, 1021), (1021, 1043, 1044), (1021, 1044, 1020), (1020, 1044, 1045), (1020, 1045, 973), (971, 1045, 1046), (971, 1046, 1017), (1017, 1046, 1047), (1017, 1047, 1015), (1015, 1047, 1013), (1013, 1047, 1048), (1013, 1048, 949), (949, 1048, 1049), (949, 1049, 1010), (1010, 1049, 1008), (1008, 1049, 1050), (1008, 1050, 1037), (1008, 1037, 1006), (1038, 1051, 1039), (1039, 1051, 1052), (1039, 1052, 1053), (1039, 1053, 1040), (1053, 1054, 1040), (1040, 1054, 1041), (1041, 1054, 1055), (1041, 1055, 1042), (1055, 1056, 1042), (1042, 1056, 1043), (1056, 991, 1043), (1043, 991, 1057), (1043, 1057, 1044), (1057, 1058, 1044), (1044, 1058, 1045), (1045, 1058, 1059), (1045, 1059, 1046), (1059, 1060, 1046), (1046, 1060, 1047), (1047, 1060, 999), (1047, 999, 997), (1047, 997, 1048), (1048, 997, 1061), (1048, 1061, 1049), (1061, 995, 1049), (1049, 995, 1062), (1049, 1062, 1050), (1037, 1050, 1062), (1037, 1062, 1063), (1037, 1063, 1051), (1037, 1051, 1038), (1064, 1065, 1066), (1064, 1066, 1067), (1067, 1066, 477), (1067, 477, 1068), (1068, 477, 1069), (1069, 477, 1070), (1069, 1070, 1071), (1071, 1070, 1072), (1071, 1072, 1073), (1073, 1072, 1074), (1073, 1074, 1075), (1075, 1074, 1076), (1075, 1076, 1077), (1077, 1076, 1078), (1077, 1078, 990), (990, 1078, 1079), (990, 1079, 1080), (1080, 1079, 1081), (1080, 1081, 1082), (1082, 1081, 1002), (1002, 1081, 1083), (1002, 1083, 1084), (1084, 1083, 1085), (1084, 1085, 1000), (1000, 1085, 1001), (1001, 1085, 1086), (1001, 1086, 1087), (1087, 1086, 1088), (1087, 1088, 1089), (1089, 1088, 452), (1089, 452, 994), (994, 452, 1090), (1090, 452, 1091), (1090, 1091, 1092), (1092, 1091, 1065), (1092, 1065, 1064), (1093, 1052, 1068), (989, 988, 991), (1080, 1058, 1057), (1057, 991, 990), (990, 989, 1077), (1073, 1055, 1071), (1054, 1069, 1071), (1053, 1069, 1054), (1092, 1063, 1062), (1087, 1089, 996), (1087, 996, 486), (996, 1089, 1061), (1056, 1077, 991), (1077, 989, 991), (1069, 1053, 1093), (1051, 1068, 1052), (1051, 1063, 1064), (1062, 1090, 1092), (992, 1090, 1062), (1061, 997, 996), (1089, 995, 1061), (999, 1060, 1000), (1060, 1004, 1000), (1000, 1004, 1084), (1080, 1082, 1058), (1002, 1004, 1059), (1059, 1004, 1060), (994, 1090, 992), (1062, 995, 992), (1093, 1053, 1052), (1056, 1055, 1077), (1064, 1063, 1092), (995, 1089, 994), (1001, 1087, 997), (997, 1087, 486), (1084, 1004, 1002), (1002, 1059, 1082), (1080, 1057, 990), (1075, 1077, 1055), (1055, 1073, 1075), (1068, 1069, 1093), (1067, 1068, 1051), (1067, 1051, 1064), (1001, 997, 999), (1001, 999, 998), (1054, 1071, 1055), (1094, 1095, 1096), (1097, 1098, 1099), (1100, 1101, 1102), (1103, 1104, 1105), (1106, 1105, 1107), (1108, 1109, 1110), (1111, 1109, 1112), (1095, 1112, 1109), (1094, 1112, 1095), (1101, 1113, 1114), (1109, 1115, 1095), (1116, 1117, 1118), (1119, 1116, 1118), (1117, 1120, 1118), (1117, 1116, 1120), (1111, 1110, 1109), (1121, 1096, 1097), (1122, 1121, 1097), (1096, 1123, 1097), (1122, 1123, 1121), (1119, 1106, 1107), (1104, 1103, 1124), (1100, 1125, 1126), (1105, 1106, 1127), (1106, 1119, 1127), (1127, 1119, 1118), (1128, 1111, 1112), (1128, 1112, 959), (1121, 959, 1094), (959, 1121, 1122), (1099, 1126, 1125), (1128, 959, 939), (1128, 939, 1111), (1127, 984, 1105), (1105, 984, 983), (1105, 983, 981), (1105, 981, 1103), (1122, 947, 959), (959, 947, 961), (1094, 1096, 1121), (1129, 1130, 1131), (1129, 1131, 1132), (1133, 1134, 1135), (1135, 1134, 1136), (1137, 1136, 1138), (1139, 1138, 1140), (1137, 1138, 1141), (1133, 1142, 1134), (1143, 1144, 1140), (1140, 1144, 1139), (1139, 1144, 1145), (1139, 1145, 1138), (1138, 1145, 1141), (1137, 1141, 1146), (1137, 1146, 1136), (1136, 1146, 1147), (1136, 1147, 1135), (1135, 1147, 1133), (1133, 1147, 1132), (1133, 1132, 1142), (1134, 1142, 1148), (1134, 1148, 1149), (1149, 1148, 1143), (1143, 1140, 1149), (1132, 1147, 1130), (1150, 1143, 1148), (1151, 1141, 1145), (1130, 1129, 1132), (1131, 1142, 1132), (1146, 1152, 1153), (1152, 1146, 1141), (1150, 1151, 1144), (1150, 1144, 1143), (1148, 1131, 1150), (1147, 1153, 1130), (1145, 1144, 1151), (1152, 1141, 1151), (1142, 1131, 1148), (1153, 1147, 1146), (1154, 1104, 1155), (1155, 1124, 1101), (1155, 1101, 1156), (1156, 1113, 1098), (1156, 1098, 1157), (1157, 1098, 1097), (1157, 1097, 1158), (1158, 1096, 1159), (1159, 1096, 1095), (1159, 1095, 1160), (1160, 1109, 1161), (1161, 1109, 1108), (1161, 1108, 1117), (1161, 1117, 1162), (1162, 1116, 1163), (1163, 1116, 1107), (1163, 1107, 1154), (1154, 1107, 1104), (1138, 1162, 1163), (1138, 1163, 1140), (1140, 1163, 1154), (1140, 1154, 1149), (1149, 1154, 1155), (1149, 1155, 1134), (1134, 1155, 1156), (1134, 1156, 1157), (1134, 1157, 1158), (1134, 1158, 1136), (1136, 1158, 1159), (1136, 1159, 1160), (1136, 1160, 1138), (1138, 1160, 1161), (1138, 1161, 1162), (1122, 1097, 1099), (1126, 1113, 1098), (1113, 1101, 1125), (1100, 1125, 1101), (1104, 1107, 1105), (1164, 532, 1165), (1165, 532, 534), (1165, 534, 1166), (1166, 534, 536), (1166, 536, 535), (1166, 535, 1167), (1167, 535, 530), (1167, 530, 1164), (1164, 530, 532), (1168, 534, 532), (1169, 536, 1168), (1169, 535, 536), (532, 530, 1169), (1169, 1168, 532), (1170, 541, 542), (1170, 542, 1171), (1171, 542, 543), (1171, 543, 1172), (1172, 543, 545), (1172, 545, 1173), (1173, 545, 540), (1173, 540, 1170), (540, 541, 1170), (543, 542, 1174), (1174, 540, 1175), (1174, 541, 540), (543, 1174, 1175)])
me_ankle_y_lo_res.materials.append(mat_brass)
me_ankle_y_lo_res.use_remesh_preserve_volume = False
me_ankle_y_lo_res.use_remesh_preserve_attributes = False
me_ankle_y_lo_res.use_mirror_vertex_groups = False
me_ankle_y_lo_res.update()

# ---- objects
ob_ankle_y_lo_res = bpy.data.objects.new('ankle Y lo res', me_ankle_y_lo_res)

# ---- transforms, parenting, visibility, modifiers, constraints
ob_ankle_y_lo_res.location = (0.0, 0.0, 0.0)
ob_ankle_y_lo_res.lineart.crease_threshold = 0.0

# ---- collection membership
col_collection_1.objects.link(ob_ankle_y_lo_res)

# ---- scene / render settings (as saved in the file)
scene.frame_start = 1; scene.frame_end = 250; scene.frame_set(1)
scene.render.engine = 'BLENDER_EEVEE_NEXT'
scene.render.resolution_percentage = 50
scene.render.dither_intensity = 0.0
scene.cycles.use_denoising = False
scene.cycles.samples = 128
scene.cycles.sampling_pattern = 'TABULATED_SOBOL'
scene.cycles.use_adaptive_sampling = False
scene.cycles.use_light_tree = False
scene.cycles.blur_glossy = 0.0
scene.cycles.sample_clamp_indirect = 0.0
scene.view_settings.view_transform = 'Standard'
bpy.context.view_layer.update()

# ---- added for rendering (the .blend has no active camera and no usable light): camera, sun
cam_auto = bpy.data.cameras.new('AutoCamera')
cam_auto.lens = 50.0
cam_auto.sensor_width = 36.0
cam_auto.clip_end = 1000.0
ob_auto_camera = bpy.data.objects.new('AutoCamera', cam_auto)
scene.collection.objects.link(ob_auto_camera)
ob_auto_camera.location = (0.180331, -0.222808, 0.166017)
ob_auto_camera.rotation_euler = (1.09748, -7.21219e-08, 0.694738)
scene.camera = ob_auto_camera
light_auto_sun = bpy.data.lights.new('AutoSun', 'SUN')
light_auto_sun.energy = 3.0
light_auto_sun.angle = 0.0523599
ob_auto_sun = bpy.data.objects.new('AutoSun', light_auto_sun)
scene.collection.objects.link(ob_auto_sun)
ob_auto_sun.rotation_euler = (0.872665, 0.174533, 0.523599)
bpy.context.view_layer.update()
